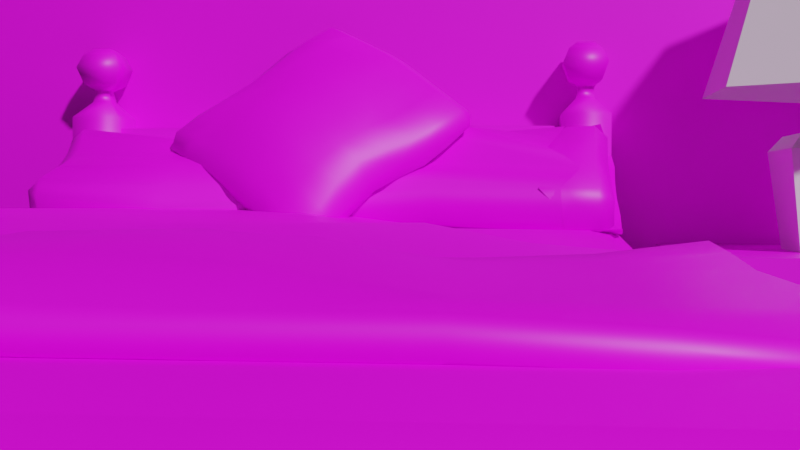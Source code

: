 # Source: MenuMap.blend  (saved by Blender 2.82.7; exported with 4.5.12 LTS)
import bpy
from mathutils import Matrix  # noqa: F401  (used for matrix-valued properties, if any)

bpy.ops.wm.read_factory_settings(use_empty=True)
scene = bpy.context.scene
scene.name = 'Scene'

# ---- collections
col_collection = bpy.data.collections.new('Collection'); scene.collection.children.link(col_collection)

# ---- images (referenced by path relative to the original .blend; pixels are not part of the script)
import os
ASSET_DIR = os.environ.get("B2B_ASSET_DIR", "")  # directory of the original .blend (textures are referenced by path, not embedded)
HERE = os.path.dirname(os.path.abspath(__file__))  # packed textures are extracted next to this script under _unpacked/

def load_image(name, relpath, width, height, colorspace="sRGB"):
    """Load a texture the original file referenced (path relative to the .blend, or extracted next to this script)."""
    p = next((c for c in (os.path.join(HERE, relpath), os.path.join(ASSET_DIR, relpath)) if relpath and os.path.exists(c)), "")
    if p:
        img = bpy.data.images.load(p, check_existing=True)
        img.name = name
    else:  # same state as the original file: an image datablock whose file is absent (Cycles renders it pink)
        img = bpy.data.images.new(name, width, height)
        img.source = "FILE"
        img.filepath = "//" + (relpath or name)
    img.colorspace_settings.name = colorspace
    return img
img_material_005_base_color = load_image('Material.005 Base Color', 'Menu map/Wall.png', 1024, 1024, 'sRGB')
img_material_002_base_color = load_image('Material.002 Base Color', 'Menu map/Bed sheets .png', 1024, 1024, 'sRGB')
img_material_003_base_color = load_image('Material.003 Base Color', '', 256, 256, 'sRGB')
img_pillow_out_base_color = load_image('Pillow Out Base Color', 'Menu map/Pillow Out Base Color.png', 1024, 1024, 'sRGB')
img_pillow_inside_base_color = load_image('Pillow Inside Base Color', 'Menu map/Pillow Inside Base Color.png', 1024, 1024, 'sRGB')
img_material_001_base_color = load_image('Material.001 Base Color', 'Menu map/Pillow small.png', 1024, 1024, 'sRGB')
img_material_004_base_color = load_image('Material.004 Base Color', 'Menu map/bed Covers.png', 1024, 1024, 'sRGB')

# ---- materials (node trees are filled in below, after node groups)
mat_material_005 = bpy.data.materials.new('Material.005')
mat_material_005.use_transparent_shadow = False
mat_material_002 = bpy.data.materials.new('Material.002')
mat_material_002.use_transparent_shadow = False
mat_material_003 = bpy.data.materials.new('Material.003')
mat_material_003.use_transparent_shadow = False
mat_pillow_out = bpy.data.materials.new('Pillow Out')
mat_pillow_out.use_transparent_shadow = False
mat_pillow_inside = bpy.data.materials.new('Pillow Inside')
mat_pillow_inside.use_transparent_shadow = False
mat_material_001 = bpy.data.materials.new('Material.001')
mat_material_001.use_transparent_shadow = False
mat_material_004 = bpy.data.materials.new('Material.004')
mat_material_004.use_transparent_shadow = False

# ---- material node trees
mat_material_005.use_nodes = True; mat_material_005.node_tree.nodes.clear()
_N = mat_material_005.node_tree.nodes; _L = mat_material_005.node_tree.links
n0 = _N.new('ShaderNodeOutputMaterial'); n0.name = 'Material Output'; n0.location = (300, 300)
n1 = _N.new('ShaderNodeBsdfPrincipled'); n1.name = 'Principled BSDF'; n1.location = (10, 300)
n1.distribution = 'GGX'
n1.subsurface_method = 'BURLEY'
n1.inputs[3].default_value = 1.45
n1.inputs[27].default_value = (0.0, 0.0, 0.0, 1.0)
n1.inputs[28].default_value = 1.0
n2 = _N.new('ShaderNodeTexImage'); n2.name = 'Image Texture'; n2.location = (-280, 275)
n2.image = img_material_005_base_color
_L.new(n1.outputs[0], n0.inputs[0])
_L.new(n2.outputs[0], n1.inputs[0])
n0.is_active_output = True
mat_material_002.use_nodes = True; mat_material_002.node_tree.nodes.clear()
_N = mat_material_002.node_tree.nodes; _L = mat_material_002.node_tree.links
n0 = _N.new('ShaderNodeOutputMaterial'); n0.name = 'Material Output'; n0.location = (300, 300)
n1 = _N.new('ShaderNodeBsdfPrincipled'); n1.name = 'Principled BSDF'; n1.location = (10, 300)
n1.distribution = 'GGX'
n1.subsurface_method = 'BURLEY'
n1.inputs[3].default_value = 1.45
n1.inputs[27].default_value = (0.0, 0.0, 0.0, 1.0)
n1.inputs[28].default_value = 1.0
n2 = _N.new('ShaderNodeTexImage'); n2.name = 'Image Texture'; n2.location = (-280, 275)
n2.image = img_material_002_base_color
_L.new(n1.outputs[0], n0.inputs[0])
_L.new(n2.outputs[0], n1.inputs[0])
n0.is_active_output = True
mat_material_003.use_nodes = True; mat_material_003.node_tree.nodes.clear()
_N = mat_material_003.node_tree.nodes; _L = mat_material_003.node_tree.links
n0 = _N.new('ShaderNodeOutputMaterial'); n0.name = 'Material Output'; n0.location = (300, 300)
n1 = _N.new('ShaderNodeBsdfPrincipled'); n1.name = 'Principled BSDF'; n1.location = (10, 300)
n1.distribution = 'GGX'
n1.subsurface_method = 'BURLEY'
n1.inputs[3].default_value = 1.45
n1.inputs[27].default_value = (0.0, 0.0, 0.0, 1.0)
n1.inputs[28].default_value = 1.0
n2 = _N.new('ShaderNodeTexImage'); n2.name = 'Image Texture'; n2.location = (-280, 275)
n2.image = img_material_003_base_color
_L.new(n1.outputs[0], n0.inputs[0])
_L.new(n2.outputs[0], n1.inputs[0])
n0.is_active_output = True
mat_pillow_out.use_nodes = True; mat_pillow_out.node_tree.nodes.clear()
_N = mat_pillow_out.node_tree.nodes; _L = mat_pillow_out.node_tree.links
n0 = _N.new('ShaderNodeOutputMaterial'); n0.name = 'Material Output'; n0.location = (300, 300)
n1 = _N.new('ShaderNodeBsdfPrincipled'); n1.name = 'Principled BSDF'; n1.location = (10, 300)
n1.distribution = 'GGX'
n1.subsurface_method = 'BURLEY'
n1.inputs[3].default_value = 1.45
n1.inputs[27].default_value = (0.0, 0.0, 0.0, 1.0)
n1.inputs[28].default_value = 1.0
n2 = _N.new('ShaderNodeTexImage'); n2.name = 'Image Texture'; n2.location = (-280, 275)
n2.image = img_pillow_out_base_color
_L.new(n1.outputs[0], n0.inputs[0])
_L.new(n2.outputs[0], n1.inputs[0])
n0.is_active_output = True
mat_pillow_inside.use_nodes = True; mat_pillow_inside.node_tree.nodes.clear()
_N = mat_pillow_inside.node_tree.nodes; _L = mat_pillow_inside.node_tree.links
n0 = _N.new('ShaderNodeOutputMaterial'); n0.name = 'Material Output'; n0.location = (300, 300)
n1 = _N.new('ShaderNodeBsdfPrincipled'); n1.name = 'Principled BSDF'; n1.location = (10, 300)
n1.distribution = 'GGX'
n1.subsurface_method = 'BURLEY'
n1.inputs[3].default_value = 1.45
n1.inputs[27].default_value = (0.0, 0.0, 0.0, 1.0)
n1.inputs[28].default_value = 1.0
n2 = _N.new('ShaderNodeTexImage'); n2.name = 'Image Texture'; n2.location = (-280, 275)
n2.image = img_pillow_inside_base_color
_L.new(n1.outputs[0], n0.inputs[0])
_L.new(n2.outputs[0], n1.inputs[0])
n0.is_active_output = True
mat_material_001.use_nodes = True; mat_material_001.node_tree.nodes.clear()
_N = mat_material_001.node_tree.nodes; _L = mat_material_001.node_tree.links
n0 = _N.new('ShaderNodeOutputMaterial'); n0.name = 'Material Output'; n0.location = (300, 300)
n1 = _N.new('ShaderNodeBsdfPrincipled'); n1.name = 'Principled BSDF'; n1.location = (10, 300)
n1.distribution = 'GGX'
n1.subsurface_method = 'BURLEY'
n1.inputs[3].default_value = 1.45
n1.inputs[27].default_value = (0.0, 0.0, 0.0, 1.0)
n1.inputs[28].default_value = 1.0
n2 = _N.new('ShaderNodeTexImage'); n2.name = 'Image Texture'; n2.location = (-280, 275)
n2.image = img_material_001_base_color
_L.new(n1.outputs[0], n0.inputs[0])
_L.new(n2.outputs[0], n1.inputs[0])
n0.is_active_output = True
mat_material_004.use_nodes = True; mat_material_004.node_tree.nodes.clear()
_N = mat_material_004.node_tree.nodes; _L = mat_material_004.node_tree.links
n0 = _N.new('ShaderNodeOutputMaterial'); n0.name = 'Material Output'; n0.location = (300, 300)
n1 = _N.new('ShaderNodeBsdfPrincipled'); n1.name = 'Principled BSDF'; n1.location = (10, 300)
n1.distribution = 'GGX'
n1.subsurface_method = 'BURLEY'
n1.inputs[3].default_value = 1.45
n1.inputs[27].default_value = (0.0, 0.0, 0.0, 1.0)
n1.inputs[28].default_value = 1.0
n2 = _N.new('ShaderNodeTexImage'); n2.name = 'Image Texture'; n2.location = (-280, 275)
n2.image = img_material_004_base_color
_L.new(n1.outputs[0], n0.inputs[0])
_L.new(n2.outputs[0], n1.inputs[0])
n0.is_active_output = True

# ---- world
world_world = bpy.data.worlds.new('World'); scene.world = world_world
world_world.use_nodes = True; world_world.node_tree.nodes.clear()
_N = world_world.node_tree.nodes; _L = world_world.node_tree.links
n0 = _N.new('ShaderNodeOutputWorld'); n0.name = 'World Output'; n0.location = (300, 300)
n1 = _N.new('ShaderNodeBackground'); n1.name = 'Background'; n1.location = (10, 300)
n1.inputs[0].default_value = (0.05088, 0.05088, 0.05088, 1.0)
_L.new(n1.outputs[0], n0.inputs[0])
n0.is_active_output = True
world_world.color = (0.05088, 0.05088, 0.05088)
world_world.use_sun_shadow = False
world_world.sun_shadow_jitter_overblur = 0.0

# ---- cameras
cam_camera_001 = bpy.data.cameras.new('Camera.001')

# ---- meshes
me_plane = bpy.data.meshes.new('Plane')
me_plane.from_pydata([(-1.0, -1.0, 0.0), (1.0, -1.0, 0.0), (-1.0, 1.0, 0.0), (1.0, 1.0, 0.0)], [], [(0, 1, 3, 2)])
_uv = me_plane.uv_layers.new(name='UVMap')
_uv.uv.foreach_set('vector', [1.49e-07, 1.0, 0.0, 1.49e-07, 1.0, 0.0, 1.0, 1.0])
me_plane.materials.append(mat_material_005)
me_plane.use_remesh_fix_poles = True
me_plane.use_remesh_preserve_attributes = False
me_plane.use_mirror_vertex_groups = False
me_plane.update()
me_cube_001 = bpy.data.meshes.new('Cube.001')
me_cube_001.from_pydata([(2.49, 9.906, -0.8972), (-2.22, 1.541, -0.8972), (-2.22, 1.541, 0.6272), (-2.22, 1.811, 0.8972), (-2.22, 9.906, 0.8972), (2.49, 1.811, -0.8972), (2.22, 1.541, -0.8972), (2.22, 1.811, 0.8972), (2.22, 1.541, 0.6272), (2.49, 1.811, 0.6272), (2.22, 9.906, 0.8972), (2.49, 9.906, 0.6272), (-2.22, 2.967, 0.8972), (-2.22, 4.124, 0.8972), (-2.22, 5.28, 0.8972), (-2.219, 6.44, 1.048), (-2.218, 7.597, 1.07), (-2.22, 8.751, 0.9408), (2.22, 8.75, 0.8972), (1.903, 7.594, 0.7001), (2.006, 6.437, 0.8287), (2.141, 5.279, 0.9127), (2.22, 4.124, 0.8972), (2.22, 2.967, 0.8972), (2.49, 2.967, 0.6272), (2.49, 4.124, 0.6272), (2.49, 5.28, 0.6272), (2.49, 6.437, 0.6272), (2.342, 7.593, 0.261), (2.49, 8.75, 0.6272), (2.49, 2.967, -0.8972), (2.49, 4.124, -0.8972), (2.49, 5.28, -0.8972), (2.49, 6.437, -0.8972), (2.49, 7.593, -0.8972), (2.49, 8.75, -0.8972), (1.11, 1.811, 0.8972), (0.0, 1.811, 0.8972), (-1.11, 1.811, 0.8972), (-1.11, 1.541, 0.6272), (0.0, 1.541, 0.6272), (1.11, 1.541, 0.6272), (-1.11, 1.541, -0.8972), (0.0, 1.541, -0.8972), (1.11, 1.541, -0.8972), (1.11, 9.906, 0.8972), (0.0, 9.906, 0.8972), (-1.11, 9.906, 0.8972), (-1.11, 8.753, 1.058), (-0.002028, 8.753, 1.054), (1.11, 8.75, 0.9027), (-1.123, 7.597, 1.021), (-0.04127, 7.597, 0.9995), (1.003, 7.596, 0.9495), (-1.122, 6.442, 1.028), (-0.04168, 6.439, 0.9961), (1.02, 6.44, 1.013), (-1.114, 5.281, 0.9578), (-0.02281, 5.279, 1.037), (1.06, 5.28, 0.9976), (-1.111, 4.124, 0.8784), (-0.007491, 4.122, 0.9878), (1.098, 4.122, 0.972), (-1.11, 2.967, 0.8972), (0.0, 2.967, 0.8972), (1.11, 2.967, 0.8972)], [], [(42, 39, 2, 1), (63, 12, 3, 38), (30, 24, 9, 5), (7, 8, 9), (23, 7, 9, 24), (8, 6, 5, 9), (38, 3, 2, 39), (10, 18, 29, 11), (18, 19, 28, 29), (19, 20, 27, 28), (20, 21, 26, 27), (21, 22, 25, 26), (22, 23, 24, 25), (0, 11, 29, 35), (35, 29, 28, 34), (34, 28, 27, 33), (33, 27, 26, 32), (32, 26, 25, 31), (31, 25, 24, 30), (47, 4, 17, 48), (48, 17, 16, 51), (51, 16, 15, 54), (54, 15, 14, 57), (57, 14, 13, 60), (60, 13, 12, 63), (22, 62, 65, 23), (62, 61, 64, 65), (61, 60, 63, 64), (21, 59, 62, 22), (59, 58, 61, 62), (58, 57, 60, 61), (20, 56, 59, 21), (56, 55, 58, 59), (55, 54, 57, 58), (19, 53, 56, 20), (53, 52, 55, 56), (52, 51, 54, 55), (18, 50, 53, 19), (50, 49, 52, 53), (49, 48, 51, 52), (10, 45, 50, 18), (45, 46, 49, 50), (46, 47, 48, 49), (7, 36, 41, 8), (36, 37, 40, 41), (37, 38, 39, 40), (23, 65, 36, 7), (65, 64, 37, 36), (64, 63, 38, 37), (6, 8, 41, 44), (44, 41, 40, 43), (43, 40, 39, 42)])
me_cube_001.polygons.foreach_set('use_smooth', [True] * 52)
_uv = me_cube_001.uv_layers.new(name='UVMap')
_uv.uv.foreach_set('vector', [0.746, 0.4303, 0.9282, 0.4303, 0.9282, 0.563, 0.746, 0.563, 0.1329, 0.1705, 0.0002569, 0.1705, 0.0002569, 0.03228, 0.1329, 0.03228, 0.746, 0.1382, 0.5638, 0.1382, 0.5638, 7.125e-08, 0.746, 0.0, 0.5308, 0.03228, 0.5315, 0.0, 0.5638, 0.03228, 0.5308, 0.1705, 0.5308, 0.03228, 0.5638, 0.03228, 0.5638, 0.1705, 0.9282, 0.03228, 0.746, 0.03228, 0.746, 0.0, 0.9282, 0.0, 0.9605, 0.4303, 0.9605, 0.563, 0.9282, 0.563, 0.9282, 0.4303, 0.5308, 1.0, 0.5308, 0.8618, 0.5638, 0.8617, 0.5638, 1.0, 0.5308, 0.8618, 0.4935, 0.7236, 0.547, 0.7235, 0.5638, 0.8617, 0.4935, 0.7236, 0.5055, 0.5853, 0.5638, 0.5853, 0.547, 0.7235, 0.5055, 0.5853, 0.5213, 0.4469, 0.5638, 0.447, 0.5638, 0.5853, 0.5213, 0.4469, 0.5308, 0.3088, 0.5638, 0.3088, 0.5638, 0.447, 0.5308, 0.3088, 0.5308, 0.1705, 0.5638, 0.1705, 0.5638, 0.3088, 0.746, 0.9677, 0.5638, 0.9677, 0.5638, 0.8295, 0.746, 0.8295, 0.746, 0.8295, 0.5638, 0.8295, 0.6073, 0.6912, 0.746, 0.6912, 0.746, 0.6912, 0.6073, 0.6912, 0.5638, 0.553, 0.746, 0.553, 0.746, 0.553, 0.5638, 0.553, 0.5638, 0.4147, 0.746, 0.4147, 0.746, 0.4147, 0.5638, 0.4147, 0.5638, 0.2765, 0.746, 0.2765, 0.746, 0.2765, 0.5638, 0.2765, 0.5638, 0.1382, 0.746, 0.1382, 0.1329, 1.0, 0.0002571, 1.0, 0.000166, 0.8619, 0.1325, 0.8622, 0.1325, 0.8622, 0.000166, 0.8619, 3.181e-05, 0.724, 0.1311, 0.724, 0.1311, 0.724, 3.181e-05, 0.724, 0.0, 0.5856, 0.1311, 0.5859, 0.1311, 0.5859, 0.0, 0.5856, 0.000257, 0.447, 0.1322, 0.4471, 0.1322, 0.4471, 0.000257, 0.447, 0.000257, 0.3088, 0.1328, 0.3088, 0.1328, 0.3088, 0.000257, 0.3088, 0.0002569, 0.1705, 0.1329, 0.1705, 0.5308, 0.3088, 0.3966, 0.3086, 0.3982, 0.1705, 0.5308, 0.1705, 0.3966, 0.3086, 0.2644, 0.3085, 0.2655, 0.1705, 0.3982, 0.1705, 0.2644, 0.3085, 0.1328, 0.3088, 0.1329, 0.1705, 0.2655, 0.1705, 0.5213, 0.4469, 0.3919, 0.447, 0.3966, 0.3086, 0.5308, 0.3088, 0.3919, 0.447, 0.2624, 0.4469, 0.2644, 0.3085, 0.3966, 0.3086, 0.2624, 0.4469, 0.1322, 0.4471, 0.1328, 0.3088, 0.2644, 0.3085, 0.5055, 0.5853, 0.3871, 0.5856, 0.3919, 0.447, 0.5213, 0.4469, 0.3871, 0.5856, 0.2603, 0.5856, 0.2624, 0.4469, 0.3919, 0.447, 0.2603, 0.5856, 0.1311, 0.5859, 0.1322, 0.4471, 0.2624, 0.4469, 0.4935, 0.7236, 0.3852, 0.7238, 0.3871, 0.5856, 0.5055, 0.5853, 0.3852, 0.7238, 0.2603, 0.7239, 0.2603, 0.5856, 0.3871, 0.5856, 0.2603, 0.7239, 0.1311, 0.724, 0.1311, 0.5859, 0.2603, 0.5856, 0.5308, 0.8618, 0.3981, 0.8618, 0.3852, 0.7238, 0.4935, 0.7236, 0.3981, 0.8618, 0.2649, 0.8622, 0.2603, 0.7239, 0.3852, 0.7238, 0.2649, 0.8622, 0.1325, 0.8622, 0.1311, 0.724, 0.2603, 0.7239, 0.5308, 1.0, 0.3982, 1.0, 0.3981, 0.8618, 0.5308, 0.8618, 0.3982, 1.0, 0.2655, 1.0, 0.2649, 0.8622, 0.3981, 0.8618, 0.2655, 1.0, 0.1329, 1.0, 0.1325, 0.8622, 0.2649, 0.8622, 0.9605, 0.03228, 0.9605, 0.1649, 0.9282, 0.1649, 0.9282, 0.03228, 0.9605, 0.1649, 0.9605, 0.2976, 0.9282, 0.2976, 0.9282, 0.1649, 0.9605, 0.2976, 0.9605, 0.4303, 0.9282, 0.4303, 0.9282, 0.2976, 0.5308, 0.1705, 0.3982, 0.1705, 0.3982, 0.03228, 0.5308, 0.03228, 0.3982, 0.1705, 0.2655, 0.1705, 0.2655, 0.03228, 0.3982, 0.03228, 0.2655, 0.1705, 0.1329, 0.1705, 0.1329, 0.03228, 0.2655, 0.03228, 0.746, 0.03228, 0.9282, 0.03228, 0.9282, 0.1649, 0.746, 0.1649, 0.746, 0.1649, 0.9282, 0.1649, 0.9282, 0.2976, 0.746, 0.2976, 0.746, 0.2976, 0.9282, 0.2976, 0.9282, 0.4303, 0.746, 0.4303])
me_cube_001.materials.append(mat_material_002)
me_cube_001.use_remesh_fix_poles = True
me_cube_001.use_remesh_preserve_attributes = False
me_cube_001.use_mirror_vertex_groups = False
me_cube_001.update()
me_cube_002 = bpy.data.meshes.new('Cube.002')
me_cube_002.from_pydata([(-1.868, -0.1724, -0.4402), (-1.868, -0.1724, 0.4402), (-1.868, 0.1724, 0.4402), (1.868, -0.1724, -0.4402), (1.868, -0.1724, 0.4402), (1.868, 0.1724, 0.4402)], [], [(3, 4, 1, 0), (5, 2, 1, 4)])
me_cube_002.polygons.foreach_set('use_smooth', [True] * 2)
_uv = me_cube_002.uv_layers.new(name='UVMap')
_uv.uv.foreach_set('vector', [0.0, 0.0, 0.2356, 0.0, 0.2356, 1.0, 1.595e-07, 1.0, 0.3279, 0.0, 0.3279, 1.0, 0.2356, 1.0, 0.2356, 0.0])
me_cube_002.materials.append(mat_material_003)
me_cube_002.use_remesh_fix_poles = True
me_cube_002.use_remesh_preserve_attributes = False
me_cube_002.use_mirror_vertex_groups = False
me_cube_002.update()
me_cube_003 = bpy.data.meshes.new('Cube.003')
me_cube_003.from_pydata([(-0.1986, -0.2313, -0.5352), (-0.07336, -0.08217, 0.6722), (-0.1986, 0.2313, -0.5352), (-0.1986, 0.2313, 0.5352), (0.1986, -0.2313, -0.5352), (0.07336, -0.08217, 0.6722), (0.1986, 0.2313, -0.5352), (0.1986, 0.2313, 0.5352), (-0.1986, -0.2313, 0.5352), (0.07336, 0.08217, 0.6722), (-0.07336, 0.08217, 0.6722), (0.1986, -0.2313, 0.5352), (-0.1332, 0.1363, 0.8204), (0.1332, 0.1363, 0.8204), (-0.1332, -0.1363, 0.8204), (0.1332, -0.1363, 0.8204), (-0.0547, 0.05583, 0.769), (0.0547, 0.05583, 0.769), (0.0547, -0.05582, 0.769), (-0.0547, -0.05582, 0.769), (-0.1809, 0.1851, 0.9602), (0.1809, 0.1851, 0.9602), (-0.1809, -0.1851, 0.9602), (0.1809, -0.1851, 0.9602), (-0.1364, 0.1395, 1.07), (0.1364, 0.1395, 1.07), (-0.1364, -0.1395, 1.07), (0.1364, -0.1395, 1.07), (-0.07012, 0.07174, 1.125), (0.07012, 0.07174, 1.125), (-0.07012, -0.07174, 1.125), (0.07012, -0.07174, 1.125)], [], [(0, 8, 3, 2), (6, 7, 11, 4), (4, 11, 8, 0), (17, 16, 12, 13), (1, 10, 3, 8), (10, 9, 7, 3), (9, 5, 11, 7), (5, 1, 8, 11), (15, 13, 21, 23), (18, 17, 13, 15), (16, 19, 14, 12), (19, 18, 15, 14), (1, 5, 18, 19), (10, 1, 19, 16), (5, 9, 17, 18), (9, 10, 16, 17), (23, 21, 25, 27), (13, 12, 20, 21), (14, 15, 23, 22), (12, 14, 22, 20), (27, 25, 29, 31), (21, 20, 24, 25), (22, 23, 27, 26), (20, 22, 26, 24), (29, 28, 30, 31), (25, 24, 28, 29), (26, 27, 31, 30), (24, 26, 30, 28)])
me_cube_003.polygons.foreach_set('use_smooth', [True] * 28)
_uv = me_cube_003.uv_layers.new(name='UVMap')
_uv.uv.foreach_set('vector', [0.1924, 0.5451, 0.1924, 0.1008, 0.3848, 0.1008, 0.3848, 0.5451, 0.5772, 0.5451, 0.5772, 0.1008, 0.7695, 0.1008, 0.7695, 0.5451, 0.7695, 0.9804, 0.7695, 0.6116, 0.9348, 0.6116, 0.9348, 0.9804, 0.7513, 0.5976, 0.7513, 0.6431, 0.7201, 0.6757, 0.7201, 0.565, 0.2544, 0.04066, 0.3227, 0.04066, 0.3848, 0.1008, 0.1924, 0.1008, 0.3256, 0.6583, 0.3256, 0.5972, 0.4092, 0.5451, 0.4092, 0.7104, 0.6392, 0.04066, 0.7075, 0.04066, 0.7695, 0.1008, 0.5772, 0.1008, 0.8216, 0.5297, 0.8827, 0.5297, 0.9348, 0.6116, 0.7695, 0.6116, 0.1279, 0.8292, 0.1279, 0.7159, 0.1847, 0.6956, 0.1847, 0.8495, 0.08812, 0.6431, 0.1272, 0.6431, 0.1439, 0.6757, 0.04842, 0.6757, 0.1272, 0.5976, 0.08812, 0.5976, 0.04842, 0.565, 0.1439, 0.565, 0.08812, 0.5976, 0.08812, 0.6431, 0.04842, 0.6757, 0.04842, 0.565, 0.8827, 0.5297, 0.8216, 0.5297, 0.8294, 0.4902, 0.8749, 0.4902, 0.3227, 0.04066, 0.2544, 0.04066, 0.2654, 0.0, 0.3118, 0.0, 0.7075, 0.04066, 0.6392, 0.04066, 0.6501, 0.0, 0.6966, 0.0, 0.3256, 0.5972, 0.3256, 0.6583, 0.2878, 0.6505, 0.2878, 0.605, 0.1847, 0.8495, 0.1847, 0.6956, 0.2314, 0.7145, 0.2314, 0.8306, 0.7201, 0.565, 0.7201, 0.6757, 0.6585, 0.6956, 0.6585, 0.5451, 0.04842, 0.565, 0.04842, 0.6757, 0.0, 0.6956, 0.0, 0.5451, 0.5305, 0.6788, 0.5305, 0.5654, 0.5873, 0.5451, 0.5873, 0.6991, 0.2314, 0.8306, 0.2314, 0.7145, 0.2559, 0.7427, 0.2559, 0.8024, 0.4092, 0.7104, 0.4092, 0.8608, 0.3622, 0.8423, 0.3622, 0.7289, 0.7415, 0.8461, 0.7415, 0.9965, 0.6932, 0.978, 0.6932, 0.8646, 0.5873, 0.6991, 0.5873, 0.5451, 0.634, 0.5641, 0.634, 0.6801, 0.3265, 0.7564, 0.3265, 0.8148, 0.2878, 0.8148, 0.2878, 0.7564, 0.3622, 0.7289, 0.3622, 0.8423, 0.3265, 0.8148, 0.3265, 0.7564, 0.6932, 0.8646, 0.6932, 0.978, 0.6585, 0.9504, 0.6585, 0.8921, 0.634, 0.6801, 0.634, 0.5641, 0.6585, 0.5923, 0.6585, 0.6519])
me_cube_003.materials.append(mat_material_003)
me_cube_003.use_remesh_fix_poles = True
me_cube_003.use_remesh_preserve_attributes = False
me_cube_003.use_mirror_vertex_groups = False
me_cube_003.update()
me_cube_004 = bpy.data.meshes.new('Cube.004')
me_cube_004.from_pydata([(-0.1986, -0.2313, -0.5352), (-0.07336, -0.08217, 0.6722), (-0.1986, 0.2313, -0.5352), (-0.1986, 0.2313, 0.5352), (0.1986, -0.2313, -0.5352), (0.07336, -0.08217, 0.6722), (0.1986, 0.2313, -0.5352), (0.1986, 0.2313, 0.5352), (-0.1986, -0.2313, 0.5352), (0.07336, 0.08217, 0.6722), (-0.07336, 0.08217, 0.6722), (0.1986, -0.2313, 0.5352), (-0.1332, 0.1363, 0.8204), (0.1332, 0.1363, 0.8204), (-0.1332, -0.1363, 0.8204), (0.1332, -0.1363, 0.8204), (-0.0547, 0.05583, 0.769), (0.0547, 0.05583, 0.769), (0.0547, -0.05582, 0.769), (-0.0547, -0.05582, 0.769), (-0.1809, 0.1851, 0.9602), (0.1809, 0.1851, 0.9602), (-0.1809, -0.1851, 0.9602), (0.1809, -0.1851, 0.9602), (-0.1364, 0.1395, 1.07), (0.1364, 0.1395, 1.07), (-0.1364, -0.1395, 1.07), (0.1364, -0.1395, 1.07), (-0.07012, 0.07174, 1.125), (0.07012, 0.07174, 1.125), (-0.07012, -0.07174, 1.125), (0.07012, -0.07174, 1.125)], [], [(0, 8, 3, 2), (6, 7, 11, 4), (4, 11, 8, 0), (17, 16, 12, 13), (1, 10, 3, 8), (10, 9, 7, 3), (9, 5, 11, 7), (5, 1, 8, 11), (15, 13, 21, 23), (18, 17, 13, 15), (16, 19, 14, 12), (19, 18, 15, 14), (1, 5, 18, 19), (10, 1, 19, 16), (5, 9, 17, 18), (9, 10, 16, 17), (23, 21, 25, 27), (13, 12, 20, 21), (14, 15, 23, 22), (12, 14, 22, 20), (27, 25, 29, 31), (21, 20, 24, 25), (22, 23, 27, 26), (20, 22, 26, 24), (29, 28, 30, 31), (25, 24, 28, 29), (26, 27, 31, 30), (24, 26, 30, 28)])
me_cube_004.polygons.foreach_set('use_smooth', [True] * 28)
_uv = me_cube_004.uv_layers.new(name='UVMap')
_uv.uv.foreach_set('vector', [7.437e-08, 0.5451, 0.0, 0.1008, 0.1924, 0.1008, 0.1924, 0.5451, 0.3848, 0.5451, 0.3848, 0.1008, 0.5772, 0.1008, 0.5772, 0.5451, 0.7695, 0.4902, 0.7695, 0.1214, 0.9348, 0.1214, 0.9348, 0.4902, 0.7513, 0.7481, 0.7513, 0.7936, 0.7201, 0.8262, 0.7201, 0.7154, 0.06202, 0.04066, 0.1304, 0.04066, 0.1924, 0.1008, 0.0, 0.1008, 0.4469, 0.6583, 0.4469, 0.5972, 0.5305, 0.5451, 0.5305, 0.7104, 0.4468, 0.04066, 0.5151, 0.04066, 0.5772, 0.1008, 0.3848, 0.1008, 0.8216, 0.03948, 0.8827, 0.03948, 0.9348, 0.1214, 0.7695, 0.1214, 0.0, 0.8292, 0.0, 0.7159, 0.05678, 0.6956, 0.05678, 0.8495, 0.232, 0.6431, 0.2712, 0.6431, 0.2878, 0.6757, 0.1923, 0.6757, 0.2712, 0.5976, 0.232, 0.5976, 0.1923, 0.565, 0.2878, 0.565, 0.232, 0.5976, 0.232, 0.6431, 0.1923, 0.6757, 0.1923, 0.565, 0.8827, 0.03948, 0.8216, 0.03948, 0.8294, 0.0, 0.8749, 0.0, 0.1304, 0.04066, 0.06202, 0.04066, 0.07297, 0.0, 0.1194, 0.0, 0.5151, 0.04066, 0.4468, 0.04066, 0.4577, 0.0, 0.5042, 0.0, 0.4469, 0.5972, 0.4469, 0.6583, 0.4092, 0.6505, 0.4092, 0.605, 0.05678, 0.8495, 0.05678, 0.6956, 0.1035, 0.7145, 0.1035, 0.8306, 0.7201, 0.7154, 0.7201, 0.8262, 0.6585, 0.8461, 0.6585, 0.6956, 0.1923, 0.565, 0.1923, 0.6757, 0.1439, 0.6956, 0.1439, 0.5451, 0.5305, 0.8327, 0.5305, 0.7194, 0.5873, 0.6991, 0.5873, 0.853, 0.1035, 0.8306, 0.1035, 0.7145, 0.1279, 0.7427, 0.1279, 0.8024, 0.5305, 0.7104, 0.5305, 0.8608, 0.4835, 0.8423, 0.4835, 0.7289, 0.08308, 0.8495, 0.08308, 1.0, 0.03469, 0.9815, 0.03469, 0.868, 0.5873, 0.853, 0.5873, 0.6991, 0.634, 0.718, 0.634, 0.8341, 0.4479, 0.7564, 0.4479, 0.8148, 0.4092, 0.8148, 0.4092, 0.7564, 0.4835, 0.7289, 0.4835, 0.8423, 0.4479, 0.8148, 0.4479, 0.7564, 0.03469, 0.868, 0.03469, 0.9815, 0.0, 0.9539, 0.0, 0.8956, 0.634, 0.8341, 0.634, 0.718, 0.6585, 0.7462, 0.6585, 0.8059])
me_cube_004.materials.append(mat_material_003)
me_cube_004.use_remesh_fix_poles = True
me_cube_004.use_remesh_preserve_attributes = False
me_cube_004.use_mirror_vertex_groups = False
me_cube_004.update()
me_cube_005 = bpy.data.meshes.new('Cube.005')
me_cube_005.from_pydata([(-2.075, -0.1523, -0.5232), (-2.057, -0.2547, -0.4176), (-2.178, -0.1489, -0.4281), (-2.037, -0.2198, 0.4792), (-2.065, -0.1184, 0.5859), (-2.159, -0.1182, 0.4831), (-2.096, 0.07197, -0.5462), (-2.202, 0.07434, -0.4493), (-2.109, 0.1808, -0.4591), (-2.09, 0.09764, 0.5939), (-2.1, 0.2006, 0.4954), (-2.189, 0.09734, 0.4914), (1.846, 0.09847, -0.6116), (1.865, 0.2034, -0.5117), (1.893, 0.1065, 0.6159), (1.893, 0.2081, 0.5142), (1.831, -0.117, -0.6103), (1.824, -0.2224, -0.4969), (1.893, -0.1056, 0.6118), (1.886, -0.206, 0.5006), (-1.951, -0.2167, 0.007227), (-2.101, -0.1175, 0.005887), (-2.1, 0.199, 0.00315), (-2.177, 0.09542, 0.00399), (1.891, 0.2077, 0.0002971), (1.982, -0.2099, -0.1865), (2.263, 0.06303, -0.6144), (2.272, 0.1661, -0.5134), (2.246, 0.03398, 0.5997), (2.285, 0.1235, 0.4374), (2.173, -0.165, 0.6251), (2.272, 0.1661, 0.001127), (-1.971, -0.2099, 0.2234), (-2.179, 0.09976, 0.2349), (-2.115, -0.1111, 0.2269), (-2.097, 0.2019, 0.2389), (1.891, 0.2078, 0.2574), (1.744, -0.208, 0.1383), (2.273, 0.1437, 0.2201), (2.087, -0.1124, -0.6016), (2.207, -0.1091, -0.5033), (2.097, -0.2108, -0.5024), (2.131, -0.1051, 0.606), (2.119, -0.2071, 0.5075), (2.223, -0.1065, 0.5071), (2.099, 0.09888, -0.6026), (2.114, 0.2015, -0.504), (2.214, 0.1016, -0.504), (2.133, 0.1047, 0.6057), (2.231, 0.1044, 0.5059), (2.133, 0.2047, 0.5057), (1.808, 0.09701, -0.6016), (1.826, 0.2002, -0.5033), (1.853, 0.1047, 0.6056), (1.853, 0.2047, 0.5057), (1.793, -0.1148, -0.6003), (1.666, -0.2097, -0.503), (1.851, -0.1011, 0.5892), (1.679, -0.1739, 0.3657), (-2.126, -0.1514, -0.4739), (-2.067, -0.2046, -0.4684), (-2.116, -0.2025, -0.4215), (-2.096, -0.1691, 0.4806), (-2.052, -0.1697, 0.5322), (-2.111, -0.1186, 0.534), (-2.102, 0.126, -0.5018), (-2.148, 0.07255, -0.4966), (-2.154, 0.1271, -0.4532), (-2.138, 0.09733, 0.5422), (-2.094, 0.149, 0.5443), (-2.144, 0.1488, 0.4931), (-2.083, -0.0414, -0.5323), (-2.189, -0.03863, -0.4362), (-1.999, -0.215, 0.348), (-2.13, -0.1358, -0.2004), (-2.075, -0.01071, 0.5891), (-2.173, -0.01096, 0.4866), (-2.109, 0.1874, -0.2188), (-2.184, 0.09748, 0.3619), (-0.1003, 0.09669, -0.6309), (-0.0941, 0.2223, 0.469), (-0.1341, -0.1561, -0.3575), (0.03204, -0.05135, 0.4733), (-0.1107, 0.2053, -0.5503), (-0.06488, 0.13, 0.5503), (-0.1181, -0.09754, -0.5299), (0.09329, -0.1327, 0.3156), (1.834, -0.01011, -0.6105), (1.89, -0.1556, 0.5558), (1.825, -0.1701, -0.5533), (1.893, 0.1573, 0.565), (1.855, 0.1508, -0.5616), (1.887, 0.2071, -0.2566), (1.893, 7.219e-05, 0.6156), (1.909, -0.215, -0.3426), (-1.99, -0.2379, -0.194), (-2.103, -0.1119, 0.1124), (-2.099, 0.2022, 0.1173), (-2.192, 0.08197, -0.2129), (1.89, 0.2075, 0.129), (1.859, -0.2143, -0.004329), (-2.137, 0.147, 0.003726), (-2.021, -0.1671, 0.006666), (-2.134, -0.01145, 0.005251), (-0.02002, -0.2051, -0.1129), (2.266, 0.07873, 0.5186), (2.267, 0.1145, -0.5639), (2.28, 0.1675, -0.2571), (2.209, -0.06555, 0.6125), (2.271, 0.1546, 0.1108), (2.061, 0.1835, -0.5119), (2.078, 0.1862, 0.00123), (2.09, 0.1659, 0.4758), (2.07, 0.07023, 0.6078), (2.032, -0.1358, 0.6206), (2.045, 0.07905, -0.6121), (-1.954, -0.2106, 0.1112), (-2.177, 0.09952, 0.1156), (-2.134, -0.1151, 0.3526), (-2.098, 0.2004, 0.3661), (1.893, 0.2081, 0.3857), (1.808, -0.2039, 0.3018), (2.278, 0.1335, 0.3288), (2.078, 0.175, 0.2393), (-2.137, 0.1508, 0.2366), (-2.039, -0.1604, 0.2247), (-2.143, -0.005773, 0.2301), (-0.07782, -0.1676, 0.05532), (2.09, -0.1619, -0.5519), (2.146, -0.1109, -0.5524), (2.151, -0.1602, -0.5028), (2.177, -0.1058, 0.5565), (2.126, -0.156, 0.5567), (2.17, -0.157, 0.5074), (2.156, 0.1001, -0.5533), (2.106, 0.1501, -0.5532), (2.163, 0.1513, -0.5039), (2.133, 0.1547, 0.5557), (2.183, 0.1046, 0.5558), (2.182, 0.1546, 0.5058), (1.965, 0.2, -0.5032), (1.993, 0.1047, 0.6057), (2.216, 0.1016, 0.002333), (2.125, 0.2033, 0.001024), (2.089, -0.007416, -0.6018), (2.208, -0.004223, -0.5035), (2.132, -0.00013, 0.6058), (2.227, -0.001098, 0.5065), (2.085, -0.2133, 0.006454), (2.193, -0.1119, 0.005395), (1.931, -0.1152, -0.6001), (1.906, -0.204, 0.4974), (1.946, 0.09673, -0.6015), (1.993, 0.2047, 0.5057), (1.864, -0.2132, -0.5011), (1.992, -0.1049, 0.6059), (1.796, -0.009672, -0.6006), (1.766, -0.139, 0.4843), (1.727, -0.1627, -0.5515), (1.853, 0.1547, 0.5557), (1.816, 0.1484, -0.5524), (1.852, 0.2045, 0.0001642), (1.852, 0.001525, 0.5988), (1.689, -0.2044, -0.005219), (1.882, -0.2105, 0.004317), (1.993, -3.889e-05, 0.6057), (1.955, 0.1482, -0.5522), (1.949, -0.1553, 0.5558), (1.934, -0.01003, -0.6004), (1.895, -0.1647, -0.5504), (2.137, -0.1629, 0.006161), (2.18, -0.0005562, 0.5561), (2.148, -0.005941, -0.5525), (2.17, 0.1524, 0.001711), (1.993, 0.1547, 0.5557), (1.987, 0.2037, 0.0007432), (2.203, -0.005429, 0.004053), (-0.0713, -0.1877, -0.03814), (-2.135, -0.006456, 0.1137), (-2.024, -0.1612, 0.1116), (-2.14, 0.1488, 0.3637), (2.076, 0.1802, 0.1205), (2.052, 0.1311, -0.5619), (2.051, -0.03279, 0.6142), (2.084, 0.1704, 0.3575), (2.08, 0.1181, 0.5418), (2.082, 0.187, -0.2566), (-0.03322, -0.2279, -0.2209), (-2.156, -0.02782, -0.2052), (-2.055, -0.1871, -0.1964), (-2.136, 0.1508, 0.1163), (-0.0772, 0.1769, 0.5076), (-0.1375, -0.1085, -0.4275), (-0.1014, -0.01711, -0.5919), (0.07041, -0.08958, 0.389), (-0.1027, 0.1508, -0.5923), (-2.149, 0.1343, -0.2152), (-2.123, -0.01108, 0.5374), (-2.063, -0.165, 0.3497), (-2.135, -0.04073, -0.4828), (-2.156, -0.009158, 0.3565), (-0.01048, 0.04132, 0.5067), (0.03741, -0.1406, 0.1626), (0.9021, 0.1852, -0.4423), (0.9149, 0.118, 0.5855), (0.878, -0.1262, -0.4701), (0.9965, -0.1753, 0.4112), (0.9023, 0.07419, -0.5084), (0.9003, 0.215, 0.494), (0.8576, -0.2008, -0.365), (0.9627, -0.07858, 0.5437), (1.009, -0.2322, -0.1317), (1.061, -0.3852, 0.1977), (1.055, -0.3418, 0.05161), (0.9441, -0.2267, -0.2547), (0.9087, 0.1669, 0.5387), (0.8616, -0.155, -0.4073), (0.893, -0.03643, -0.4848), (0.9805, -0.1226, 0.4728), (0.904, 0.1289, -0.4731), (0.9419, 0.02051, 0.5629), (1.091, -0.3184, 0.3063), (-1.14, 0.1159, -0.6809), (-1.104, 0.2145, 0.4528), (-1.117, -0.191, -0.4279), (-1.03, -0.07938, 0.4766), (-0.9921, -0.2241, -0.05671), (-1.034, -0.1849, 0.1017), (-1.142, 0.217, -0.575), (-1.086, 0.1176, 0.5358), (-1.133, -0.09836, -0.6001), (-0.9862, -0.1702, 0.339), (-1.02, -0.2036, 0.01473), (-1.019, -0.2501, -0.1986), (-1.094, 0.1664, 0.4924), (-1.132, -0.1349, -0.5077), (-1.136, 0.002962, -0.6539), (-1.005, -0.1237, 0.4031), (-1.141, 0.1671, -0.6315), (-1.054, 0.02013, 0.5015), (-0.9936, -0.1725, 0.2042)], [], [(240, 231, 3, 73), (239, 75, 4, 225), (200, 76, 11, 78), (0, 60, 59), (3, 63, 62), (6, 66, 65), (9, 69, 68), (199, 59, 2, 72), (198, 62, 5, 118), (197, 68, 11, 76), (196, 67, 7, 98), (238, 65, 8, 228), (237, 63, 3, 231), (217, 87, 16, 205), (216, 89, 17, 209), (215, 90, 15, 208), (190, 101, 23, 117), (189, 102, 21, 74), (188, 103, 23, 98), (233, 226, 20, 95), (186, 111, 31, 107), (185, 113, 28, 105), (184, 112, 29, 122), (183, 114, 30, 108), (182, 110, 27, 106), (181, 123, 38, 109), (180, 124, 33, 78), (179, 125, 34, 96), (178, 126, 33, 117), (232, 227, 32, 116), (176, 147, 44, 149), (175, 153, 50, 143), (39, 129, 128), (42, 132, 131), (45, 135, 134), (48, 138, 137), (174, 137, 50, 153), (173, 136, 46, 143), (172, 134, 47, 145), (171, 131, 44, 147), (170, 130, 40, 149), (169, 128, 41, 154), (168, 144, 39, 150), (167, 157, 58, 151), (166, 160, 52, 140), (165, 162, 57, 155), (164, 151, 58, 163), (154, 164, 163, 56), (41, 148, 164, 154), (148, 43, 151, 164), (146, 165, 155, 42), (48, 141, 165, 146), (141, 53, 162, 165), (135, 166, 140, 46), (45, 152, 166, 135), (152, 51, 160, 166), (132, 167, 151, 43), (42, 155, 167, 132), (155, 57, 157, 167), (156, 168, 150, 55), (51, 152, 168, 156), (152, 45, 144, 168), (158, 169, 154, 56), (55, 150, 169, 158), (150, 39, 128, 169), (133, 170, 149, 44), (43, 148, 170, 133), (148, 41, 130, 170), (138, 171, 147, 49), (48, 146, 171, 138), (146, 42, 131, 171), (129, 172, 145, 40), (39, 144, 172, 129), (144, 45, 134, 172), (139, 173, 143, 50), (49, 142, 173, 139), (142, 47, 136, 173), (159, 174, 153, 54), (53, 141, 174, 159), (141, 48, 137, 174), (137, 139, 50), (137, 138, 139), (138, 49, 139), (134, 136, 47), (134, 135, 136), (135, 46, 136), (131, 133, 44), (131, 132, 133), (132, 43, 133), (128, 130, 41), (128, 129, 130), (129, 40, 130), (140, 175, 143, 46), (52, 161, 175, 140), (161, 54, 153, 175), (145, 176, 149, 40), (47, 142, 176, 145), (142, 49, 147, 176), (226, 232, 116, 20), (211, 213, 177, 104), (213, 212, 127, 177), (103, 178, 117, 23), (21, 96, 178, 103), (96, 34, 126, 178), (102, 179, 96, 21), (20, 116, 179, 102), (116, 32, 125, 179), (70, 180, 78, 11), (10, 119, 180, 70), (119, 35, 124, 180), (111, 181, 109, 31), (24, 99, 181, 111), (99, 36, 123, 181), (115, 182, 106, 26), (12, 91, 182, 115), (91, 13, 110, 182), (113, 183, 108, 28), (14, 93, 183, 113), (93, 18, 114, 183), (123, 184, 122, 38), (36, 120, 184, 123), (120, 15, 112, 184), (112, 185, 105, 29), (15, 90, 185, 112), (90, 14, 113, 185), (110, 186, 107, 27), (13, 92, 186, 110), (92, 24, 111, 186), (224, 233, 95, 1), (209, 214, 187, 81), (214, 211, 104, 187), (72, 188, 98, 7), (2, 74, 188, 72), (74, 21, 103, 188), (61, 189, 74, 2), (1, 95, 189, 61), (95, 20, 102, 189), (124, 190, 117, 33), (35, 97, 190, 124), (97, 22, 101, 190), (234, 191, 80, 223), (229, 84, 191, 234), (204, 14, 90, 215), (235, 192, 81, 224), (230, 85, 192, 235), (205, 16, 89, 216), (236, 193, 85, 230), (222, 79, 193, 236), (207, 12, 87, 217), (218, 194, 86, 206), (210, 82, 194, 218), (225, 4, 63, 237), (219, 195, 83, 203), (207, 79, 195, 219), (222, 6, 65, 238), (101, 196, 98, 23), (22, 77, 196, 101), (77, 8, 67, 196), (64, 197, 76, 5), (4, 75, 197, 64), (75, 9, 68, 197), (125, 198, 118, 34), (32, 73, 198, 125), (73, 3, 62, 198), (66, 199, 72, 7), (6, 71, 199, 66), (71, 0, 59, 199), (68, 70, 11), (68, 69, 70), (69, 10, 70), (65, 67, 8), (65, 66, 67), (66, 7, 67), (62, 64, 5), (62, 63, 64), (63, 4, 64), (59, 61, 2), (59, 60, 61), (60, 1, 61), (126, 200, 78, 33), (34, 118, 200, 126), (118, 5, 76, 200), (220, 201, 82, 210), (204, 84, 201, 220), (229, 9, 75, 239), (227, 240, 73, 32), (212, 221, 202, 127), (221, 206, 86, 202), (121, 19, 206, 221), (37, 121, 221, 212), (14, 204, 220, 93), (93, 220, 210, 18), (12, 207, 219, 91), (91, 219, 203, 13), (18, 210, 218, 88), (88, 218, 206, 19), (79, 207, 217, 193), (85, 205, 216, 192), (84, 204, 215, 191), (94, 25, 211, 214), (17, 94, 214, 209), (100, 37, 212, 213), (25, 100, 213, 211), (191, 215, 208, 80), (192, 216, 209, 81), (193, 217, 205, 85), (127, 202, 240, 227), (84, 229, 239, 201), (79, 222, 238, 195), (82, 225, 237, 194), (6, 222, 236, 71), (71, 236, 230, 0), (0, 230, 235, 60), (60, 235, 224, 1), (9, 229, 234, 69), (69, 234, 223, 10), (81, 187, 233, 224), (104, 177, 232, 226), (177, 127, 227, 232), (187, 104, 226, 233), (194, 237, 231, 86), (195, 238, 228, 83), (201, 239, 225, 82), (202, 86, 231, 240)])
me_cube_005.polygons.foreach_set('use_smooth', [True] * 224)
me_cube_005.polygons.foreach_set('material_index', [0, 0, 0, 0, 0, 0, 0, 0, 0, 0, 0, 0, 0, 0, 0, 0, 0, 0, 0, 0, 0, 0, 0, 0, 0, 0, 0, 0, 0, 0, 1, 1, 1, 1, 1, 1, 1, 1, 1, 1, 1, 1, 1, 1, 1, 1, 1, 1, 1, 1, 1, 1, 1, 1, 1, 1, 1, 1, 1, 1, 1, 1, 1, 1, 1, 1, 1, 1, 1, 1, 1, 1, 1, 1, 1, 1, 1, 1, 1, 1, 1, 1, 1, 1, 1, 1, 1, 1, 1, 1, 1, 1, 1, 1, 1, 1, 1, 1, 0, 0, 0, 0, 0, 0, 0, 0, 0, 0, 0, 0, 0, 0, 0, 0, 0, 0, 0, 0, 0, 0, 0, 0, 0, 0, 0, 0, 0, 0, 0, 0, 0, 0, 0, 0, 0, 0, 0, 0, 0, 0, 0, 0, 0, 0, 0, 0, 0, 0, 0, 0, 0, 0, 0, 0, 0, 0, 0, 0, 0, 0, 0, 0, 0, 0, 0, 0, 0, 0, 0, 0, 0, 0, 0, 0, 0, 0, 0, 0, 0, 0, 0, 0, 0, 0, 0, 0, 0, 0, 0, 0, 0, 0, 0, 0, 0, 0, 0, 0, 0, 0, 0, 0, 0, 0, 0, 0, 0, 0, 0, 0, 0, 0, 0, 0, 0, 0, 0, 0, 0, 0, 0, 0, 0, 0])
_uv = me_cube_005.uv_layers.new(name='UVMap')
_uv.uv.foreach_set('vector', [0.472, 0.6804, 0.5028, 0.6785, 0.5369, 0.919, 0.5068, 0.9106, 0.6697, 0.2372, 0.6769, 0.003676, 0.7015, 0.006231, 0.6929, 0.243, 0.7578, 0.05489, 0.7574, 0.02509, 0.7823, 0.02317, 0.7829, 0.05282, 0.7279, 0.2574, 0.7155, 0.2452, 0.7308, 0.246, 0.7032, 0.02862, 0.7148, 0.0161, 0.7179, 0.02778, 0.586, 0.9067, 0.5879, 0.9188, 0.5757, 0.9081, 0.7979, 0.7939, 0.7979, 0.8045, 0.7867, 0.7937, 0.614, 0.9161, 0.6393, 0.9142, 0.6405, 0.9264, 0.6153, 0.9288, 0.5068, 0.925, 0.5368, 0.9323, 0.537, 0.9467, 0.507, 0.9411, 0.7879, 0.7686, 0.7867, 0.7937, 0.7749, 0.7935, 0.7762, 0.7685, 0.8041, 0.2386, 0.803, 0.1841, 0.8125, 0.1849, 0.8125, 0.239, 0.8788, 0.4798, 0.8985, 0.2609, 0.908, 0.2574, 0.8914, 0.4776, 0.8465, 0.5395, 0.8465, 0.7791, 0.8337, 0.7761, 0.8342, 0.5357, 0.6197, 0.223, 0.6106, 0.007067, 0.6347, 0.007802, 0.6405, 0.2267, 0.8216, 0.7569, 0.8196, 0.5357, 0.8337, 0.5362, 0.8337, 0.758, 0.01905, 0.3145, 0.01184, 0.09023, 0.02369, 0.09141, 0.02949, 0.3176, 0.7937, 0.1088, 0.7938, 0.1346, 0.7848, 0.1348, 0.7848, 0.1092, 0.382, 0.9241, 0.4283, 0.9159, 0.4277, 0.9341, 0.3807, 0.9411, 0.7578, 0.1835, 0.7585, 0.1353, 0.7848, 0.1348, 0.7843, 0.1844, 0.3807, 0.6871, 0.4128, 0.6806, 0.4288, 0.9001, 0.383, 0.9093, 0.1998, 0.04682, 0.1408, 0.04813, 0.1405, 0.003444, 0.1996, 0.001188, 0.0168, 0.04678, 0.001501, 0.04797, 0.002999, 0.006921, 0.02173, 0.00345, 0.05917, 0.04692, 0.03208, 0.04563, 0.04046, 0.0, 0.06537, 0.001668, 0.6719, 0.9483, 0.6952, 0.9443, 0.7015, 0.9764, 0.6791, 0.9846, 0.2695, 0.05169, 0.2583, 0.05099, 0.2583, 0.00268, 0.2696, 0.002367, 0.1135, 0.04862, 0.08627, 0.04816, 0.09032, 0.003024, 0.1154, 0.003622, 0.7916, 0.05217, 0.7928, 0.08126, 0.7841, 0.08188, 0.7829, 0.05282, 0.4522, 0.9163, 0.4781, 0.9196, 0.4782, 0.937, 0.452, 0.9345, 0.7589, 0.1105, 0.7587, 0.08382, 0.7841, 0.08188, 0.7848, 0.1092, 0.429, 0.6869, 0.4487, 0.6898, 0.4782, 0.9043, 0.4525, 0.9006, 0.8427, 0.3739, 0.8436, 0.489, 0.8194, 0.4891, 0.8182, 0.3741, 0.7591, 0.3959, 0.7614, 0.5115, 0.7295, 0.5124, 0.7277, 0.3968, 0.8296, 0.09704, 0.8278, 0.1103, 0.8164, 0.09749, 0.8181, 0.5113, 0.8065, 0.5, 0.8188, 0.5002, 0.7271, 0.259, 0.7271, 0.2701, 0.7144, 0.2707, 0.7277, 0.5357, 0.7161, 0.5246, 0.7286, 0.524, 0.7605, 0.5231, 0.7286, 0.524, 0.7295, 0.5124, 0.7614, 0.5115, 0.7163, 0.3975, 0.7144, 0.2818, 0.7268, 0.2812, 0.7277, 0.3968, 0.8514, 0.1108, 0.8753, 0.1127, 0.8735, 0.1259, 0.8496, 0.1243, 0.8429, 0.5002, 0.8188, 0.5002, 0.8194, 0.4891, 0.8436, 0.489, 0.8016, 0.6525, 0.8065, 0.5361, 0.8196, 0.5357, 0.8145, 0.652, 0.816, 0.05265, 0.8164, 0.09749, 0.8033, 0.09869, 0.803, 0.04533, 0.8528, 0.06198, 0.8532, 0.09756, 0.8296, 0.09704, 0.8292, 0.06131, 0.7623, 0.8305, 0.7607, 0.7884, 0.7718, 0.7685, 0.7749, 0.8206, 0.7614, 0.2694, 0.7929, 0.2685, 0.7922, 0.2795, 0.7607, 0.2805, 0.7256, 0.8402, 0.7257, 0.808, 0.7493, 0.8079, 0.7495, 0.8402, 0.754, 0.6516, 0.7503, 0.5389, 0.8016, 0.5701, 0.7981, 0.6546, 0.7563, 0.7673, 0.754, 0.6516, 0.7981, 0.6546, 0.8016, 0.7685, 0.7029, 0.7667, 0.7075, 0.6504, 0.754, 0.6516, 0.7563, 0.7673, 0.7075, 0.6504, 0.7015, 0.5357, 0.7503, 0.5389, 0.754, 0.6516, 0.7253, 0.8721, 0.7256, 0.8402, 0.7495, 0.8402, 0.7492, 0.872, 0.7015, 0.872, 0.7018, 0.84, 0.7256, 0.8402, 0.7253, 0.8721, 0.7018, 0.84, 0.7021, 0.8079, 0.7257, 0.808, 0.7256, 0.8402, 0.7271, 0.2701, 0.7614, 0.2694, 0.7607, 0.2805, 0.7268, 0.2812, 0.7271, 0.259, 0.7617, 0.2583, 0.7614, 0.2694, 0.7271, 0.2701, 0.7617, 0.2583, 0.7932, 0.2574, 0.7929, 0.2685, 0.7614, 0.2694, 0.762, 0.8709, 0.7623, 0.8305, 0.7749, 0.8206, 0.7749, 0.8696, 0.7492, 0.872, 0.7495, 0.8402, 0.7623, 0.8305, 0.762, 0.8709, 0.8113, 0.1841, 0.803, 0.1528, 0.8179, 0.1259, 0.8179, 0.171, 0.8532, 0.03041, 0.8528, 0.06198, 0.8292, 0.06131, 0.8295, 0.02977, 0.8772, 0.03318, 0.8769, 0.06485, 0.8528, 0.06198, 0.8532, 0.03041, 0.8769, 0.06485, 0.8772, 0.09981, 0.8532, 0.09756, 0.8528, 0.06198, 0.8168, 0.01434, 0.816, 0.05265, 0.803, 0.04533, 0.8042, 0.0, 0.8295, 0.02977, 0.8292, 0.06131, 0.816, 0.05265, 0.8168, 0.01434, 0.8292, 0.06131, 0.8296, 0.09704, 0.8164, 0.09749, 0.816, 0.05265, 0.8074, 0.7672, 0.8016, 0.6525, 0.8145, 0.652, 0.8196, 0.7668, 0.7948, 0.4887, 0.7932, 0.3738, 0.8056, 0.374, 0.8071, 0.4889, 0.7932, 0.3738, 0.7945, 0.2574, 0.8069, 0.2576, 0.8056, 0.374, 0.8669, 0.5002, 0.8429, 0.5002, 0.8436, 0.489, 0.8677, 0.489, 0.8661, 0.5114, 0.8421, 0.5114, 0.8429, 0.5002, 0.8669, 0.5002, 0.8421, 0.5114, 0.8181, 0.5113, 0.8188, 0.5002, 0.8429, 0.5002, 0.8278, 0.1103, 0.8514, 0.1108, 0.8496, 0.1243, 0.826, 0.124, 0.8296, 0.09704, 0.8532, 0.09756, 0.8514, 0.1108, 0.8278, 0.1103, 0.8532, 0.09756, 0.8772, 0.09981, 0.8753, 0.1127, 0.8514, 0.1108, 0.717, 0.5129, 0.7163, 0.3975, 0.7277, 0.3968, 0.7295, 0.5124, 0.7047, 0.5135, 0.7047, 0.3982, 0.7163, 0.3975, 0.717, 0.5129, 0.7047, 0.3982, 0.7015, 0.2823, 0.7144, 0.2818, 0.7163, 0.3975, 0.7923, 0.5222, 0.7605, 0.5231, 0.7614, 0.5115, 0.7932, 0.5106, 0.7914, 0.5339, 0.7596, 0.5348, 0.7605, 0.5231, 0.7923, 0.5222, 0.7596, 0.5348, 0.7277, 0.5357, 0.7286, 0.524, 0.7605, 0.5231, 0.7286, 0.524, 0.717, 0.5129, 0.7295, 0.5124, 0.7286, 0.524, 0.7161, 0.5246, 0.717, 0.5129, 0.7161, 0.5246, 0.7047, 0.5135, 0.717, 0.5129, 0.7144, 0.2707, 0.7144, 0.2818, 0.7015, 0.2823, 0.7144, 0.2707, 0.7271, 0.2701, 0.7144, 0.2818, 0.7271, 0.2701, 0.7268, 0.2812, 0.7144, 0.2818, 0.8188, 0.5002, 0.8071, 0.4889, 0.8194, 0.4891, 0.8188, 0.5002, 0.8065, 0.5, 0.8071, 0.4889, 0.8065, 0.5, 0.7948, 0.4887, 0.8071, 0.4889, 0.8164, 0.09749, 0.8146, 0.111, 0.8033, 0.09869, 0.8164, 0.09749, 0.8278, 0.1103, 0.8146, 0.111, 0.8278, 0.1103, 0.826, 0.124, 0.8146, 0.111, 0.7607, 0.2805, 0.7591, 0.3959, 0.7277, 0.3968, 0.7268, 0.2812, 0.7922, 0.2795, 0.79, 0.3949, 0.7591, 0.3959, 0.7607, 0.2805, 0.79, 0.3949, 0.7932, 0.5106, 0.7614, 0.5115, 0.7591, 0.3959, 0.8435, 0.2577, 0.8427, 0.3739, 0.8182, 0.3741, 0.8195, 0.2577, 0.8677, 0.2577, 0.8673, 0.3736, 0.8427, 0.3739, 0.8435, 0.2577, 0.8673, 0.3736, 0.8677, 0.489, 0.8436, 0.489, 0.8427, 0.3739, 0.4128, 0.6806, 0.429, 0.6869, 0.4525, 0.9006, 0.4288, 0.9001, 0.3928, 0.2227, 0.4357, 0.2121, 0.4153, 0.4697, 0.3983, 0.4582, 0.4357, 0.2121, 0.4696, 0.2108, 0.4365, 0.471, 0.4153, 0.4697, 0.7585, 0.1353, 0.7589, 0.1105, 0.7848, 0.1092, 0.7848, 0.1348, 0.7332, 0.136, 0.7337, 0.1116, 0.7589, 0.1105, 0.7585, 0.1353, 0.7337, 0.1116, 0.7338, 0.08536, 0.7587, 0.08382, 0.7589, 0.1105, 0.4283, 0.9159, 0.4522, 0.9163, 0.452, 0.9345, 0.4277, 0.9341, 0.4288, 0.9001, 0.4525, 0.9006, 0.4522, 0.9163, 0.4283, 0.9159, 0.4525, 0.9006, 0.4782, 0.9043, 0.4781, 0.9196, 0.4522, 0.9163, 0.807, 0.7686, 0.807, 0.7983, 0.7982, 0.7982, 0.7979, 0.7685, 0.7997, 0.02178, 0.8005, 0.05137, 0.7916, 0.05217, 0.7909, 0.02255, 0.8005, 0.05137, 0.8018, 0.08046, 0.7928, 0.08126, 0.7916, 0.05217, 0.1408, 0.04813, 0.1135, 0.04862, 0.1154, 0.003622, 0.1405, 0.003444, 0.1413, 0.09109, 0.1119, 0.09155, 0.1135, 0.04862, 0.1408, 0.04813, 0.1119, 0.09155, 0.08247, 0.09148, 0.08627, 0.04816, 0.1135, 0.04862, 0.2808, 0.05194, 0.2695, 0.05169, 0.2696, 0.002367, 0.281, 0.001818, 0.281, 0.0976, 0.2697, 0.09704, 0.2695, 0.05169, 0.2808, 0.05194, 0.2697, 0.09704, 0.2585, 0.09606, 0.2583, 0.05099, 0.2695, 0.05169, 0.6486, 0.9524, 0.6719, 0.9483, 0.6791, 0.9846, 0.6566, 0.9928, 0.6405, 0.9119, 0.6648, 0.9121, 0.6719, 0.9483, 0.6486, 0.9524, 0.6648, 0.9121, 0.6889, 0.9123, 0.6952, 0.9443, 0.6719, 0.9483, 0.08627, 0.04816, 0.05917, 0.04692, 0.06537, 0.001668, 0.09032, 0.003024, 0.08247, 0.09148, 0.05311, 0.09125, 0.05917, 0.04692, 0.08627, 0.04816, 0.05311, 0.09125, 0.02369, 0.09141, 0.03208, 0.04563, 0.05917, 0.04692, 0.03208, 0.04563, 0.0168, 0.04678, 0.02173, 0.00345, 0.04046, 0.0, 0.02369, 0.09141, 0.01184, 0.09023, 0.0168, 0.04678, 0.03208, 0.04563, 0.01184, 0.09023, 0.0, 0.08904, 0.001501, 0.04797, 0.0168, 0.04678, 0.2583, 0.05099, 0.1998, 0.04682, 0.1996, 0.001188, 0.2583, 0.00268, 0.2585, 0.09606, 0.2001, 0.09155, 0.1998, 0.04682, 0.2583, 0.05099, 0.2001, 0.09155, 0.1413, 0.09109, 0.1408, 0.04813, 0.1998, 0.04682, 0.3278, 0.7098, 0.3807, 0.6871, 0.383, 0.9093, 0.3321, 0.9251, 0.3393, 0.2576, 0.3647, 0.2377, 0.3739, 0.4614, 0.3421, 0.4845, 0.3647, 0.2377, 0.3928, 0.2227, 0.3983, 0.4582, 0.3739, 0.4614, 0.7592, 0.2364, 0.7578, 0.1835, 0.7843, 0.1844, 0.785, 0.2386, 0.7341, 0.2353, 0.7324, 0.1833, 0.7578, 0.1835, 0.7592, 0.2364, 0.7324, 0.1833, 0.7332, 0.136, 0.7585, 0.1353, 0.7578, 0.1835, 0.7185, 0.2344, 0.7166, 0.1829, 0.7324, 0.1833, 0.7341, 0.2353, 0.7034, 0.234, 0.7015, 0.1829, 0.7166, 0.1829, 0.7185, 0.2344, 0.7015, 0.1829, 0.7023, 0.1368, 0.7174, 0.1364, 0.7166, 0.1829, 0.7928, 0.08126, 0.7937, 0.1088, 0.7848, 0.1092, 0.7841, 0.08188, 0.8018, 0.08046, 0.8028, 0.1083, 0.7937, 0.1088, 0.7928, 0.08126, 0.8028, 0.1083, 0.803, 0.1344, 0.7938, 0.1346, 0.7937, 0.1088, 0.9195, 0.2598, 0.9173, 0.4926, 0.908, 0.4887, 0.9095, 0.2574, 0.02184, 0.7673, 0.01738, 0.5352, 0.02737, 0.5391, 0.03196, 0.7702, 0.008125, 0.312, 0.0, 0.08904, 0.01184, 0.09023, 0.01905, 0.3145, 0.309, 0.7132, 0.3256, 0.4853, 0.3421, 0.4845, 0.3278, 0.7098, 0.2875, 0.7135, 0.3021, 0.481, 0.3256, 0.4853, 0.309, 0.7132, 0.3146, 0.2529, 0.281, 0.0349, 0.2946, 0.03635, 0.3292, 0.2567, 0.5992, 0.6867, 0.6086, 0.4501, 0.6293, 0.4544, 0.6243, 0.6864, 0.5726, 0.6874, 0.5814, 0.4495, 0.6086, 0.4501, 0.5992, 0.6867, 0.5939, 0.2206, 0.5862, 0.004042, 0.6106, 0.007067, 0.6197, 0.223, 0.53, 0.228, 0.5119, 0.4364, 0.4955, 0.4314, 0.5164, 0.2246, 0.5458, 0.2318, 0.5308, 0.4449, 0.5119, 0.4364, 0.53, 0.228, 0.5334, 0.688, 0.5603, 0.9249, 0.5485, 0.9222, 0.517, 0.6826, 0.5831, 0.2203, 0.5708, 0.4502, 0.5603, 0.4521, 0.5717, 0.2208, 0.5939, 0.2206, 0.5814, 0.4495, 0.5708, 0.4502, 0.5831, 0.2203, 0.8677, 0.4816, 0.8887, 0.2641, 0.8985, 0.2609, 0.8788, 0.4798, 0.7938, 0.1346, 0.7933, 0.1847, 0.7843, 0.1844, 0.7848, 0.1348, 0.803, 0.1344, 0.8027, 0.1853, 0.7933, 0.1847, 0.7938, 0.1346, 0.8027, 0.1853, 0.803, 0.2403, 0.7938, 0.2392, 0.7933, 0.1847, 0.7296, 0.01516, 0.754, 0.0136, 0.7574, 0.02509, 0.7329, 0.02667, 0.7265, 0.0034, 0.7508, 0.001887, 0.754, 0.0136, 0.7296, 0.01516, 0.7508, 0.001887, 0.7756, 0.0, 0.7788, 0.01169, 0.754, 0.0136, 0.4781, 0.9196, 0.5068, 0.925, 0.507, 0.9411, 0.4782, 0.937, 0.4782, 0.9043, 0.5068, 0.9106, 0.5068, 0.925, 0.4781, 0.9196, 0.703, 0.05869, 0.7032, 0.02862, 0.7179, 0.02778, 0.7178, 0.05778, 0.5879, 0.9188, 0.614, 0.9161, 0.6153, 0.9288, 0.5893, 0.9314, 0.586, 0.9067, 0.6122, 0.904, 0.614, 0.9161, 0.5879, 0.9188, 0.6122, 0.904, 0.6375, 0.9023, 0.6393, 0.9142, 0.614, 0.9161, 0.7867, 0.7937, 0.7864, 0.8042, 0.7749, 0.7935, 0.7867, 0.7937, 0.7979, 0.8045, 0.7864, 0.8042, 0.7979, 0.8045, 0.7974, 0.8151, 0.7864, 0.8042, 0.5757, 0.9081, 0.5774, 0.9205, 0.5652, 0.91, 0.5757, 0.9081, 0.5879, 0.9188, 0.5774, 0.9205, 0.5879, 0.9188, 0.5893, 0.9314, 0.5774, 0.9205, 0.7179, 0.02778, 0.7296, 0.01516, 0.7329, 0.02667, 0.7179, 0.02778, 0.7148, 0.0161, 0.7296, 0.01516, 0.7148, 0.0161, 0.7265, 0.0034, 0.7296, 0.01516, 0.7932, 0.5153, 0.8053, 0.5114, 0.8053, 0.5257, 0.7308, 0.246, 0.7155, 0.2452, 0.7185, 0.2344, 0.7155, 0.2452, 0.7034, 0.234, 0.7185, 0.2344, 0.7587, 0.08382, 0.7578, 0.05489, 0.7829, 0.05282, 0.7841, 0.08188, 0.7338, 0.08536, 0.7331, 0.05657, 0.7578, 0.05489, 0.7587, 0.08382, 0.7331, 0.05657, 0.7329, 0.02667, 0.7574, 0.02509, 0.7578, 0.05489, 0.6636, 0.6942, 0.6624, 0.4761, 0.6842, 0.486, 0.6865, 0.6992, 0.6409, 0.6878, 0.6412, 0.4634, 0.6624, 0.4761, 0.6636, 0.6942, 0.6467, 0.2296, 0.6521, 0.0, 0.6769, 0.003676, 0.6697, 0.2372, 0.4487, 0.6898, 0.472, 0.6804, 0.5068, 0.9106, 0.4782, 0.9043, 0.4696, 0.2108, 0.4937, 0.2035, 0.4607, 0.4444, 0.4365, 0.471, 0.4937, 0.2035, 0.5164, 0.2246, 0.4955, 0.4314, 0.4607, 0.4444, 0.4905, 0.03904, 0.5359, 0.02085, 0.5164, 0.2246, 0.4937, 0.2035, 0.4532, 0.05388, 0.4905, 0.03904, 0.4937, 0.2035, 0.4696, 0.2108, 0.6405, 0.9119, 0.6409, 0.6878, 0.6636, 0.6942, 0.6648, 0.9121, 0.6648, 0.9121, 0.6636, 0.6942, 0.6865, 0.6992, 0.6889, 0.9123, 0.5862, 0.004042, 0.5939, 0.2206, 0.5831, 0.2203, 0.5766, 0.002232, 0.5766, 0.002232, 0.5831, 0.2203, 0.5717, 0.2208, 0.5668, 0.0, 0.5603, 0.01886, 0.5458, 0.2318, 0.53, 0.228, 0.548, 0.01966, 0.8599, 0.5357, 0.8599, 0.7442, 0.8465, 0.7402, 0.8471, 0.5364, 0.5814, 0.4495, 0.5939, 0.2206, 0.6197, 0.223, 0.6086, 0.4501, 0.3021, 0.481, 0.3146, 0.2529, 0.3292, 0.2567, 0.3256, 0.4853, 0.01738, 0.5352, 0.008125, 0.312, 0.01905, 0.3145, 0.02737, 0.5391, 0.3431, 0.01691, 0.3786, 0.0, 0.3928, 0.2227, 0.3647, 0.2377, 0.308, 0.03666, 0.3431, 0.01691, 0.3647, 0.2377, 0.3393, 0.2576, 0.4205, 0.02797, 0.4532, 0.05388, 0.4696, 0.2108, 0.4357, 0.2121, 0.3786, 0.0, 0.4205, 0.02797, 0.4357, 0.2121, 0.3928, 0.2227, 0.9173, 0.4926, 0.9195, 0.7184, 0.9096, 0.7164, 0.908, 0.4887, 0.3256, 0.4853, 0.3292, 0.2567, 0.3393, 0.2576, 0.3421, 0.4845, 0.6086, 0.4501, 0.6197, 0.223, 0.6405, 0.2267, 0.6293, 0.4544, 0.4365, 0.471, 0.4607, 0.4444, 0.472, 0.6804, 0.4487, 0.6898, 0.6412, 0.4634, 0.6467, 0.2296, 0.6697, 0.2372, 0.6624, 0.4761, 0.5814, 0.4495, 0.5726, 0.6874, 0.5632, 0.6876, 0.5708, 0.4502, 0.5308, 0.4449, 0.5334, 0.688, 0.517, 0.6826, 0.5119, 0.4364, 0.586, 0.9067, 0.5726, 0.6874, 0.5992, 0.6867, 0.6122, 0.904, 0.6122, 0.904, 0.5992, 0.6867, 0.6243, 0.6864, 0.6375, 0.9023, 0.307, 0.929, 0.2875, 0.7135, 0.309, 0.7132, 0.32, 0.9273, 0.32, 0.9273, 0.309, 0.7132, 0.3278, 0.7098, 0.3321, 0.9251, 0.009622, 0.9953, 0.02184, 0.7673, 0.03196, 0.7702, 0.02118, 0.9974, 0.02118, 0.9974, 0.03196, 0.7702, 0.04124, 0.7737, 0.03259, 1.0, 0.3421, 0.4845, 0.3739, 0.4614, 0.3807, 0.6871, 0.3278, 0.7098, 0.3983, 0.4582, 0.4153, 0.4697, 0.429, 0.6869, 0.4128, 0.6806, 0.4153, 0.4697, 0.4365, 0.471, 0.4487, 0.6898, 0.429, 0.6869, 0.3739, 0.4614, 0.3983, 0.4582, 0.4128, 0.6806, 0.3807, 0.6871, 0.5119, 0.4364, 0.517, 0.6826, 0.5028, 0.6785, 0.4955, 0.4314, 0.8987, 0.7157, 0.8788, 0.4798, 0.8914, 0.4776, 0.908, 0.7121, 0.6624, 0.4761, 0.6697, 0.2372, 0.6929, 0.243, 0.6842, 0.486, 0.4607, 0.4444, 0.4955, 0.4314, 0.5028, 0.6785, 0.472, 0.6804])
me_cube_005.materials.append(mat_pillow_out)
me_cube_005.materials.append(mat_pillow_inside)
me_cube_005.use_remesh_fix_poles = True
me_cube_005.use_remesh_preserve_attributes = False
me_cube_005.use_mirror_vertex_groups = False
me_cube_005.update()
me_cube_007 = bpy.data.meshes.new('Cube.007')
me_cube_007.from_pydata([(-0.9009, -0.9009, -0.1298), (-0.9, -1.0, -0.01511), (-1.0, -0.9, -0.01511), (-1.0, -0.9, 0.01511), (-0.9, -1.0, 0.01511), (-0.9009, -0.9009, 0.1298), (-1.0, 0.9, -0.01511), (-0.9, 1.0, -0.01511), (-0.9009, 0.9009, -0.1298), (-0.9009, 0.9009, 0.1298), (-0.9, 1.0, 0.01511), (-1.0, 0.9, 0.01511), (1.0, -0.9, -0.01511), (0.9, -1.0, -0.01511), (0.9009, -0.9009, -0.1298), (0.9009, -0.9009, 0.1298), (0.9, -1.0, 0.01511), (1.0, -0.9, 0.01511), (0.9, 1.0, -0.01511), (1.0, 0.9, -0.01511), (0.9009, 0.9009, -0.1298), (0.9009, 0.9009, 0.1298), (1.0, 0.9, 0.01511), (0.9, 1.0, 0.01511), (-0.9591, 0.1281, -0.08701), (-0.8475, 0.1205, -0.2057), (-0.8294, -0.1233, -0.2021), (-0.9217, -0.1233, -0.06768), (-0.7999, -0.118, 0.2016), (-0.7936, 0.1306, 0.2066), (-0.9466, 0.1299, 0.0969), (-0.9237, -0.1205, 0.07913), (0.8137, -0.1227, -0.1449), (0.8518, 0.1265, -0.1754), (0.9495, 0.1269, -0.05389), (0.9343, -0.1241, -0.02295), (0.9425, 0.1293, 0.08542), (0.8283, 0.1352, 0.2029), (0.8057, -0.1228, 0.2532), (0.9277, -0.1243, 0.1044), (0.09904, 0.9, -0.228), (-0.09904, 0.9, -0.228), (-0.1, 1.0, -0.1269), (0.1, 1.0, -0.1269), (-0.09904, 0.9, 0.228), (0.09904, 0.9, 0.228), (0.1, 1.0, 0.1269), (-0.1, 1.0, 0.1269), (-0.1, -1.0, -0.1269), (-0.09904, -0.9, -0.228), (0.09904, -0.9, -0.228), (0.1, -1.0, -0.1269), (0.124, -0.9572, 0.1505), (0.1272, -0.7917, 0.2684), (-0.1264, -0.796, 0.2679), (-0.1242, -0.9701, 0.137), (-0.1153, -0.1083, 0.4066), (0.1303, -0.1101, 0.3979), (0.1324, 0.1357, 0.3776), (-0.1126, 0.1363, 0.3828), (-0.956, -0.6302, -0.04456), (-0.9217, -0.377, -0.05278), (-0.8236, -0.3842, -0.1641), (-0.8457, -0.6318, -0.1277), (1.0, -0.6, 0.05702), (0.9748, -0.378, 0.07196), (0.8237, -0.3761, 0.2387), (0.869, -0.6193, 0.1841), (-0.8177, -0.3744, 0.1978), (-0.9405, -0.3697, 0.07467), (-0.9872, -0.6169, 0.07677), (-0.8467, -0.6256, 0.1714), (0.8103, -0.3686, -0.1589), (0.9385, -0.3712, -0.06776), (0.9992, -0.6019, -0.06091), (0.8701, -0.6124, -0.163), (0.1269, -0.5868, 0.3572), (0.1293, -0.3532, 0.4187), (-0.1224, -0.3522, 0.4006), (-0.126, -0.586, 0.3543), (-0.8989, 0.5997, 0.1663), (-1.0, 0.6, 0.05702), (-0.9942, 0.3974, 0.09322), (-0.8244, 0.3773, 0.1956), (0.9002, 0.599, -0.1651), (1.0, 0.6, -0.05702), (0.9967, 0.3869, -0.06904), (0.903, 0.3983, -0.1884), (-1.0, 0.4, -0.08497), (-1.0, 0.6, -0.05702), (-0.9002, 0.599, -0.1651), (-0.9002, 0.401, -0.1928), (0.9963, 0.3855, 0.06581), (1.0, 0.6, 0.05702), (0.9002, 0.599, 0.1651), (0.9039, 0.3975, 0.186), (0.1304, 0.3788, 0.3445), (0.1135, 0.6142, 0.2618), (-0.1193, 0.6336, 0.2796), (-0.117, 0.3844, 0.3394), (-0.6, 1.0, -0.05702), (-0.4, 1.0, -0.08497), (-0.401, 0.9002, -0.1928), (-0.599, 0.9002, -0.1651), (-0.6025, -0.9982, 0.06356), (-0.3866, -0.9795, 0.1108), (-0.3834, -0.81, 0.2218), (-0.6326, -0.8344, 0.1735), (-0.4, 1.0, 0.08497), (-0.6, 1.0, 0.05702), (-0.599, 0.9002, 0.1651), (-0.401, 0.9002, 0.1928), (-0.4, -1.0, -0.08497), (-0.6, -1.0, -0.05702), (-0.599, -0.9002, -0.1651), (-0.401, -0.9002, -0.1928), (-0.3589, 0.136, 0.3486), (-0.5908, 0.1339, 0.2857), (-0.5999, -0.1149, 0.2613), (-0.3621, -0.1125, 0.3603), (-0.3787, -0.5993, 0.3237), (-0.3715, -0.3602, 0.357), (-0.6188, -0.3699, 0.272), (-0.6296, -0.6107, 0.2363), (-0.364, 0.3855, 0.308), (-0.3775, 0.6385, 0.2655), (-0.621, 0.6281, 0.2315), (-0.6015, 0.3818, 0.2674), (0.6, 1.0, 0.05702), (0.4, 1.0, 0.08497), (0.401, 0.9002, 0.1928), (0.599, 0.9002, 0.1651), (0.599, -0.9002, -0.1651), (0.6, -1.0, -0.05702), (0.4, -1.0, -0.08497), (0.401, -0.9002, -0.1928), (0.6141, 0.1364, 0.3128), (0.3785, 0.1358, 0.3523), (0.374, -0.115, 0.3756), (0.6062, -0.1192, 0.3377), (0.4, 1.0, -0.08497), (0.6, 1.0, -0.05702), (0.599, 0.9002, -0.1651), (0.401, 0.9002, -0.1928), (0.3819, -0.8063, 0.243), (0.3858, -0.9719, 0.1243), (0.6065, -0.9978, 0.06813), (0.6299, -0.8423, 0.1902), (0.6253, -0.612, 0.275), (0.6108, -0.3712, 0.3212), (0.378, -0.3667, 0.3886), (0.3792, -0.5994, 0.3309), (0.6121, 0.3956, 0.2272), (0.5998, 0.5998, 0.193), (0.4002, 0.5998, 0.2069), (0.3887, 0.384, 0.299)], [], [(110, 9, 80, 126), (21, 131, 153, 94), (67, 148, 147, 15), (123, 71, 5, 107), (74, 64, 17, 12), (7, 10, 109, 100), (35, 39, 65, 73), (118, 28, 68, 122), (56, 119, 121, 78), (79, 120, 106, 54), (155, 96, 58, 137), (113, 104, 4, 1), (127, 83, 29, 117), (95, 152, 136, 37), (86, 92, 36, 34), (48, 55, 105, 112), (101, 108, 47, 42), (141, 128, 23, 18), (13, 16, 146, 133), (61, 69, 31, 27), (130, 45, 97, 154), (89, 81, 11, 6), (24, 30, 82, 88), (2, 3, 70, 60), (138, 57, 77, 150), (99, 124, 116, 59), (134, 145, 52, 51), (44, 111, 125, 98), (43, 46, 129, 140), (19, 22, 93, 85), (38, 139, 149, 66), (151, 76, 53, 144), (0, 1, 2), (3, 4, 5), (6, 7, 8), (9, 10, 11), (12, 13, 14), (15, 16, 17), (18, 19, 20), (21, 22, 23), (24, 25, 26, 27), (28, 29, 30, 31), (32, 33, 34, 35), (36, 37, 38, 39), (40, 41, 42, 43), (44, 45, 46, 47), (48, 49, 50, 51), (52, 53, 54, 55), (56, 57, 58, 59), (60, 61, 62, 63), (64, 65, 66, 67), (68, 69, 70, 71), (72, 73, 74, 75), (76, 77, 78, 79), (80, 81, 82, 83), (84, 85, 86, 87), (88, 89, 90, 91), (92, 93, 94, 95), (96, 97, 98, 99), (100, 101, 102, 103), (104, 105, 106, 107), (108, 109, 110, 111), (112, 113, 114, 115), (116, 117, 118, 119), (120, 121, 122, 123), (124, 125, 126, 127), (128, 129, 130, 131), (132, 133, 134, 135), (136, 137, 138, 139), (140, 141, 142, 143), (144, 145, 146, 147), (148, 149, 150, 151), (152, 153, 154, 155), (63, 0, 2, 60), (1, 4, 3, 2), (80, 9, 11, 81), (10, 7, 6, 11), (103, 8, 7, 100), (131, 21, 23, 128), (22, 19, 18, 23), (84, 20, 19, 85), (67, 15, 17, 64), (16, 13, 12, 17), (132, 14, 13, 133), (107, 5, 4, 104), (91, 25, 24, 88), (68, 28, 31, 69), (72, 32, 35, 73), (95, 37, 36, 92), (139, 38, 37, 136), (39, 35, 34, 36), (30, 24, 27, 31), (143, 40, 43, 140), (111, 44, 47, 108), (115, 49, 48, 112), (144, 53, 52, 145), (119, 56, 59, 116), (99, 59, 58, 96), (79, 54, 53, 76), (55, 48, 51, 52), (46, 43, 42, 47), (26, 62, 61, 27), (38, 66, 65, 39), (5, 71, 70, 3), (14, 75, 74, 12), (56, 78, 77, 57), (148, 67, 66, 149), (69, 61, 60, 70), (120, 79, 78, 121), (64, 74, 73, 65), (29, 83, 82, 30), (33, 87, 86, 34), (8, 90, 89, 6), (21, 94, 93, 22), (44, 98, 97, 45), (152, 95, 94, 153), (92, 86, 85, 93), (124, 99, 98, 125), (81, 89, 88, 82), (41, 102, 101, 42), (54, 106, 105, 55), (9, 110, 109, 10), (0, 114, 113, 1), (28, 118, 117, 29), (71, 123, 122, 68), (83, 127, 126, 80), (110, 126, 125, 111), (118, 122, 121, 119), (108, 101, 100, 109), (127, 117, 116, 124), (123, 107, 106, 120), (104, 113, 112, 105), (45, 130, 129, 46), (50, 135, 134, 51), (57, 138, 137, 58), (20, 142, 141, 18), (15, 147, 146, 16), (76, 151, 150, 77), (96, 155, 154, 97), (130, 154, 153, 131), (138, 150, 149, 139), (145, 134, 133, 146), (151, 144, 147, 148), (155, 137, 136, 152), (128, 141, 140, 129)])
me_cube_007.polygons.foreach_set('use_smooth', [True] * 145)
_uv = me_cube_007.uv_layers.new(name='UVMap')
_uv.uv.foreach_set('vector', [0.5479, 0.4612, 0.5482, 0.5484, 0.4612, 0.5478, 0.4691, 0.4673, 0.5483, 0.02838, 0.548, 0.1154, 0.4611, 0.1151, 0.461, 0.02848, 0.1093, 0.03746, 0.1111, 0.1075, 0.04498, 0.1064, 0.02826, 0.02838, 0.1116, 0.4698, 0.1075, 0.5327, 0.02819, 0.5484, 0.04726, 0.4709, 0.9754, 0.4632, 1.0, 0.4608, 0.9916, 0.5478, 0.9854, 0.5483, 0.647, 0.5484, 0.6383, 0.5484, 0.6262, 0.4618, 0.6591, 0.4618, 0.9697, 0.3241, 0.9948, 0.3221, 0.9978, 0.3963, 0.9615, 0.3961, 0.2546, 0.4612, 0.2539, 0.5191, 0.1799, 0.5242, 0.181, 0.4666, 0.256, 0.3209, 0.255, 0.3922, 0.1835, 0.395, 0.1857, 0.323, 0.1183, 0.3241, 0.1146, 0.3971, 0.05414, 0.3988, 0.05804, 0.3245, 0.3985, 0.1757, 0.3968, 0.2502, 0.3266, 0.2495, 0.3267, 0.1785, 0.7638, 0.4624, 0.7985, 0.4616, 0.7882, 0.548, 0.7795, 0.5484, 0.3979, 0.4616, 0.3969, 0.5262, 0.3256, 0.5172, 0.3263, 0.4585, 0.4028, 0.02736, 0.4021, 0.1115, 0.327, 0.1107, 0.327, 0.04915, 0.9722, 0.1788, 1.0, 0.177, 0.9935, 0.2496, 0.9661, 0.2526, 0.7376, 0.319, 0.8145, 0.3228, 0.8099, 0.3988, 0.7533, 0.405, 0.6672, 0.4041, 0.6181, 0.4041, 0.606, 0.3175, 0.6793, 0.3175, 0.6591, 0.1155, 0.6262, 0.1155, 0.6383, 0.02886, 0.647, 0.02886, 0.7575, 0.02931, 0.7662, 0.02894, 0.7851, 0.1129, 0.7491, 0.1163, 0.8744, 0.1796, 0.9112, 0.1824, 0.9098, 0.2543, 0.869, 0.2528, 0.5479, 0.1725, 0.5477, 0.2595, 0.4651, 0.2553, 0.4611, 0.1727, 0.8748, 0.4617, 0.9063, 0.4622, 0.8932, 0.5486, 0.8849, 0.5485, 0.8655, 0.3253, 0.9153, 0.3267, 0.9169, 0.4039, 0.8681, 0.4038, 0.894, 0.02902, 0.9023, 0.02917, 0.9169, 0.1111, 0.8808, 0.1067, 0.2542, 0.1798, 0.2556, 0.25, 0.1853, 0.2503, 0.1815, 0.1786, 0.3985, 0.3216, 0.3989, 0.393, 0.3267, 0.3914, 0.3267, 0.3202, 0.7435, 0.1743, 0.8045, 0.1758, 0.8156, 0.251, 0.7352, 0.2614, 0.5477, 0.3167, 0.5478, 0.4039, 0.472, 0.397, 0.4706, 0.3224, 0.6793, 0.2598, 0.606, 0.2598, 0.6181, 0.1732, 0.6672, 0.1732, 0.9834, 0.03027, 0.9897, 0.02979, 0.9987, 0.1155, 0.9751, 0.1173, 0.2524, 0.05551, 0.2532, 0.1129, 0.1805, 0.1116, 0.1793, 0.05035, 0.1146, 0.1784, 0.1181, 0.2511, 0.05929, 0.2513, 0.05517, 0.1778, 0.8541, 0.02804, 0.8862, 0.0, 0.894, 0.02902, 0.7918, 0.5767, 0.7882, 0.548, 0.8235, 0.5468, 0.8849, 0.5485, 0.8761, 0.5772, 0.845, 0.548, 0.6052, 0.5487, 0.6383, 0.5484, 0.6383, 0.5773, 0.9854, 0.5483, 0.9654, 0.5756, 0.9417, 0.5489, 0.8014, 0.02717, 0.7662, 0.02894, 0.7673, 0.0, 0.9632, 0.0, 0.9834, 0.03027, 0.9397, 0.03036, 0.6052, 0.02859, 0.6383, 0.0, 0.6383, 0.02886, 0.8655, 0.3253, 0.8235, 0.3224, 0.8243, 0.252, 0.869, 0.2528, 0.2539, 0.5191, 0.3256, 0.5172, 0.3258, 0.5617, 0.2536, 0.5551, 0.9202, 0.3239, 0.9213, 0.2532, 0.9661, 0.2526, 0.9697, 0.3241, 0.3257, 0.01652, 0.327, 0.04915, 0.2524, 0.05551, 0.2525, 0.02072, 0.7085, 0.26, 0.7085, 0.3172, 0.6793, 0.3175, 0.6793, 0.2598, 0.5477, 0.3167, 0.5477, 0.2595, 0.5769, 0.2596, 0.5769, 0.3173, 0.7376, 0.319, 0.7109, 0.3199, 0.7085, 0.2628, 0.7352, 0.2614, 0.01193, 0.2525, 0.05929, 0.2513, 0.05804, 0.3245, 0.008238, 0.3242, 0.256, 0.3209, 0.2556, 0.25, 0.3266, 0.2495, 0.3267, 0.3202, 0.8808, 0.1067, 0.8744, 0.1796, 0.8356, 0.1769, 0.8488, 0.1056, 0.1154, 1.032e-07, 0.1794, 0.007219, 0.1793, 0.05035, 0.1093, 0.03746, 0.1799, 0.5242, 0.1817, 0.56, 0.1103, 0.5735, 0.1075, 0.5327, 0.9169, 0.3948, 0.9615, 0.3961, 0.9754, 0.4632, 0.9283, 0.466, 0.1181, 0.2511, 0.1853, 0.2503, 0.1857, 0.323, 0.1183, 0.3241, 0.4612, 0.5478, 0.4616, 0.5772, 0.403, 0.5754, 0.3969, 0.5262, 0.9326, 0.1178, 0.9751, 0.1173, 0.9722, 0.1788, 0.9286, 0.176, 0.8681, 0.4038, 0.8748, 0.4617, 0.8367, 0.4607, 0.83, 0.4034, 0.3997, 0.001035, 0.4617, 0.0, 0.461, 0.02848, 0.4028, 0.02736, 0.3968, 0.2502, 0.4651, 0.2553, 0.4706, 0.3224, 0.3985, 0.3216, 0.6591, 0.4618, 0.6672, 0.4041, 0.6983, 0.4044, 0.6903, 0.4615, 0.000365, 0.4625, 0.005619, 0.4, 0.05414, 0.3988, 0.04726, 0.4709, 0.6181, 0.4041, 0.6262, 0.4618, 0.595, 0.4615, 0.587, 0.4044, 0.7533, 0.405, 0.7638, 0.4624, 0.7351, 0.4633, 0.7247, 0.4065, 0.3267, 0.3914, 0.3263, 0.4585, 0.2546, 0.4612, 0.255, 0.3922, 0.1146, 0.3971, 0.1835, 0.395, 0.181, 0.4666, 0.1116, 0.4698, 0.3989, 0.393, 0.472, 0.397, 0.4691, 0.4673, 0.3979, 0.4616, 0.6262, 0.1155, 0.6181, 0.1732, 0.587, 0.1729, 0.595, 0.1157, 0.7204, 0.1178, 0.7491, 0.1163, 0.7435, 0.1743, 0.7149, 0.1753, 0.327, 0.1107, 0.3267, 0.1785, 0.2542, 0.1798, 0.2532, 0.1129, 0.6672, 0.1732, 0.6591, 0.1155, 0.6903, 0.1157, 0.6983, 0.1729, 0.05517, 0.1778, 0.007787, 0.1771, 0.0005122, 0.1135, 0.04498, 0.1064, 0.1111, 0.1075, 0.1805, 0.1116, 0.1815, 0.1786, 0.1146, 0.1784, 0.4021, 0.1115, 0.4611, 0.1151, 0.4611, 0.1727, 0.3985, 0.1757, 0.8488, 0.1056, 0.8541, 0.02804, 0.894, 0.02902, 0.8808, 0.1067, 0.7795, 0.5484, 0.7882, 0.548, 0.7918, 0.5767, 0.7831, 0.5771, 0.4612, 0.5478, 0.5482, 0.5484, 0.5484, 0.5773, 0.4616, 0.5772, 0.6383, 0.5484, 0.647, 0.5484, 0.647, 0.5773, 0.6383, 0.5773, 0.6903, 0.4615, 0.6801, 0.5487, 0.647, 0.5484, 0.6591, 0.4618, 0.595, 0.1157, 0.6052, 0.02859, 0.6383, 0.02886, 0.6262, 0.1155, 0.6383, 0.0, 0.647, 0.0, 0.647, 0.02886, 0.6383, 0.02886, 0.9326, 0.1178, 0.9397, 0.03036, 0.9834, 0.03027, 0.9751, 0.1173, 0.1093, 0.03746, 0.02826, 0.02838, 0.02893, 0.00012, 0.1154, 1.032e-07, 0.7662, 0.02894, 0.7575, 0.02931, 0.7586, 0.000369, 0.7673, 0.0, 0.7204, 0.1178, 0.7268, 0.03034, 0.7575, 0.02931, 0.7491, 0.1163, 0.04726, 0.4709, 0.02819, 0.5484, 0.0, 0.5485, 0.000365, 0.4625, 0.83, 0.4034, 0.8235, 0.3224, 0.8655, 0.3253, 0.8681, 0.4038, 0.1799, 0.5242, 0.2539, 0.5191, 0.2536, 0.5551, 0.1817, 0.56, 0.9169, 0.3948, 0.9202, 0.3239, 0.9697, 0.3241, 0.9615, 0.3961, 0.4028, 0.02736, 0.327, 0.04915, 0.3257, 0.01652, 0.3997, 0.001035, 0.2532, 0.1129, 0.2524, 0.05551, 0.327, 0.04915, 0.327, 0.1107, 0.9948, 0.3221, 0.9697, 0.3241, 0.9661, 0.2526, 0.9935, 0.2496, 0.9153, 0.3267, 0.8655, 0.3253, 0.869, 0.2528, 0.9098, 0.2543, 0.6983, 0.1729, 0.7085, 0.26, 0.6793, 0.2598, 0.6672, 0.1732, 0.587, 0.4044, 0.5769, 0.3172, 0.606, 0.3175, 0.6181, 0.4041, 0.7247, 0.4065, 0.7109, 0.3199, 0.7376, 0.319, 0.7533, 0.405, 0.05517, 0.1778, 0.05929, 0.2513, 0.01193, 0.2525, 0.007787, 0.1771, 0.255, 0.3922, 0.256, 0.3209, 0.3267, 0.3202, 0.3267, 0.3914, 0.3985, 0.3216, 0.3267, 0.3202, 0.3266, 0.2495, 0.3968, 0.2502, 0.1183, 0.3241, 0.05804, 0.3245, 0.05929, 0.2513, 0.1181, 0.2511, 0.8145, 0.3228, 0.7376, 0.319, 0.7352, 0.2614, 0.8156, 0.251, 0.606, 0.2598, 0.6793, 0.2598, 0.6793, 0.3175, 0.606, 0.3175, 0.8243, 0.252, 0.8356, 0.1769, 0.8744, 0.1796, 0.869, 0.2528, 0.2524, 0.05551, 0.1793, 0.05035, 0.1794, 0.007219, 0.2525, 0.02072, 0.02819, 0.5484, 0.1075, 0.5327, 0.1103, 0.5735, 0.02886, 0.5773, 0.9417, 0.5489, 0.9283, 0.466, 0.9754, 0.4632, 0.9854, 0.5483, 0.256, 0.3209, 0.1857, 0.323, 0.1853, 0.2503, 0.2556, 0.25, 0.1111, 0.1075, 0.1093, 0.03746, 0.1793, 0.05035, 0.1805, 0.1116, 0.9112, 0.1824, 0.8744, 0.1796, 0.8808, 0.1067, 0.9169, 0.1111, 0.1146, 0.3971, 0.1183, 0.3241, 0.1857, 0.323, 0.1835, 0.395, 1.0, 0.4608, 0.9754, 0.4632, 0.9615, 0.3961, 0.9978, 0.3963, 0.3256, 0.5172, 0.3969, 0.5262, 0.403, 0.5754, 0.3258, 0.5617, 0.9213, 0.2532, 0.9286, 0.176, 0.9722, 0.1788, 0.9661, 0.2526, 0.845, 0.548, 0.8367, 0.4607, 0.8748, 0.4617, 0.8849, 0.5485, 0.5483, 0.02838, 0.461, 0.02848, 0.4617, 0.0, 0.5484, 0.0001199, 0.5477, 0.3167, 0.4706, 0.3224, 0.4651, 0.2553, 0.5477, 0.2595, 0.4021, 0.1115, 0.4028, 0.02736, 0.461, 0.02848, 0.4611, 0.1151, 1.0, 0.177, 0.9722, 0.1788, 0.9751, 0.1173, 0.9987, 0.1155, 0.3989, 0.393, 0.3985, 0.3216, 0.4706, 0.3224, 0.472, 0.397, 0.9063, 0.4622, 0.8748, 0.4617, 0.8681, 0.4038, 0.9169, 0.4039, 0.7085, 0.3172, 0.6983, 0.4044, 0.6672, 0.4041, 0.6793, 0.3175, 0.05804, 0.3245, 0.05414, 0.3988, 0.005619, 0.4, 0.008238, 0.3242, 0.6052, 0.5487, 0.595, 0.4615, 0.6262, 0.4618, 0.6383, 0.5484, 0.7489, 0.5499, 0.7351, 0.4633, 0.7638, 0.4624, 0.7795, 0.5484, 0.2539, 0.5191, 0.2546, 0.4612, 0.3263, 0.4585, 0.3256, 0.5172, 0.1075, 0.5327, 0.1116, 0.4698, 0.181, 0.4666, 0.1799, 0.5242, 0.3969, 0.5262, 0.3979, 0.4616, 0.4691, 0.4673, 0.4612, 0.5478, 0.5479, 0.4612, 0.4691, 0.4673, 0.472, 0.397, 0.5478, 0.4039, 0.2546, 0.4612, 0.181, 0.4666, 0.1835, 0.395, 0.255, 0.3922, 0.6181, 0.4041, 0.6672, 0.4041, 0.6591, 0.4618, 0.6262, 0.4618, 0.3979, 0.4616, 0.3263, 0.4585, 0.3267, 0.3914, 0.3989, 0.393, 0.1116, 0.4698, 0.04726, 0.4709, 0.05414, 0.3988, 0.1146, 0.3971, 0.7985, 0.4616, 0.7638, 0.4624, 0.7533, 0.405, 0.8099, 0.3988, 0.5769, 0.26, 0.587, 0.1729, 0.6181, 0.1732, 0.606, 0.2598, 0.7085, 0.2628, 0.7149, 0.1753, 0.7435, 0.1743, 0.7352, 0.2614, 0.2556, 0.25, 0.2542, 0.1798, 0.3267, 0.1785, 0.3266, 0.2495, 0.6801, 0.02859, 0.6903, 0.1157, 0.6591, 0.1155, 0.647, 0.02886, 0.8014, 0.02717, 0.8235, 0.1045, 0.7851, 0.1129, 0.7662, 0.02894, 0.1181, 0.2511, 0.1146, 0.1784, 0.1815, 0.1786, 0.1853, 0.2503, 0.3968, 0.2502, 0.3985, 0.1757, 0.4611, 0.1727, 0.4651, 0.2553, 0.5479, 0.1725, 0.4611, 0.1727, 0.4611, 0.1151, 0.548, 0.1154, 0.2542, 0.1798, 0.1815, 0.1786, 0.1805, 0.1116, 0.2532, 0.1129, 0.8045, 0.1758, 0.7435, 0.1743, 0.7491, 0.1163, 0.7851, 0.1129, 0.1146, 0.1784, 0.05517, 0.1778, 0.04498, 0.1064, 0.1111, 0.1075, 0.3985, 0.1757, 0.3267, 0.1785, 0.327, 0.1107, 0.4021, 0.1115, 0.6262, 0.1155, 0.6591, 0.1155, 0.6672, 0.1732, 0.6181, 0.1732])
me_cube_007.materials.append(mat_material_001)
me_cube_007.use_remesh_fix_poles = True
me_cube_007.use_remesh_preserve_attributes = False
me_cube_007.use_mirror_vertex_groups = False
me_cube_007.update()
me_cube_008 = bpy.data.meshes.new('Cube.008')
me_cube_008.from_pydata([(1.985, -0.6963, -0.06587), (2.043, -0.6697, -0.04391), (1.956, -0.7424, -0.04612), (1.972, -0.6867, 0.004884), (1.947, -0.7378, -0.01608), (2.036, -0.6662, -0.01413), (2.042, 0.7557, 0.005098), (2.042, 0.7857, 0.03414), (2.072, 0.7557, 0.03535), (2.044, 0.7556, 0.1042), (2.072, 0.7557, 0.07631), (2.043, 0.7856, 0.07516), (0.0, 0.7548, -0.05121), (0.0, 0.7848, -0.02121), (0.0, 0.7548, 0.05121), (0.0, 0.7848, 0.02121), (0.006723, -0.7499, -0.02692), (0.006871, -0.7798, 0.003611), (0.006544, -0.75, 0.07485), (0.006794, -0.7798, 0.04575), (0.3458, 0.7848, -0.02121), (0.6916, 0.7848, -0.02121), (1.037, 0.7848, -0.02121), (1.383, 0.7848, -0.02121), (1.721, 0.785, -0.007102), (0.3458, 0.7548, 0.05121), (0.6916, 0.7536, 0.05248), (1.037, 0.7548, 0.05121), (1.383, 0.7548, 0.05121), (1.721, 0.755, 0.06443), (0.3507, -0.7512, -0.03361), (0.6916, -0.754, -0.04911), (1.037, -0.7548, -0.05121), (1.383, -0.7548, -0.05121), (1.731, -0.7632, -0.06849), (0.3507, -0.7812, 0.039), (0.6916, -0.7848, 0.02142), (1.037, -0.7848, 0.02121), (1.383, -0.7848, 0.02121), (1.731, -0.793, 0.004198), (1.721, 0.755, -0.03676), (1.383, 0.7548, -0.05121), (1.037, 0.7548, -0.05121), (0.6916, 0.7546, -0.05081), (0.3458, 0.7548, -0.05121), (1.721, 0.785, 0.03481), (1.383, 0.7848, 0.02121), (1.037, 0.7848, 0.02121), (0.6916, 0.7848, 0.02121), (0.3458, 0.7848, 0.02121), (1.731, -0.7931, -0.03828), (1.383, -0.7848, -0.02121), (1.037, -0.7848, -0.02121), (0.6916, -0.7848, -0.02121), (0.3508, -0.7812, -0.003206), (1.731, -0.7631, 0.03408), (1.383, -0.7548, 0.05121), (1.037, -0.7548, 0.05121), (0.6917, -0.7488, 0.05735), (0.3505, -0.7512, 0.06845), (2.077, -0.511, -0.06731), (2.075, -0.2518, -0.05169), (2.075, -2.98e-07, -0.05121), (2.074, 0.2516, -0.04927), (2.055, 0.5037, -0.01676), (2.084, 0.5037, 0.01339), (2.104, 0.2516, -0.01924), (2.105, -2.98e-07, -0.02121), (2.105, -0.2518, -0.02155), (2.107, -0.5105, -0.03629), (2.056, 0.5037, 0.08353), (2.074, 0.2516, 0.05275), (2.075, -2.98e-07, 0.05121), (2.075, -0.2518, 0.05075), (2.077, -0.5109, 0.03525), (2.107, -0.5105, 0.00618), (2.105, -0.2518, 0.02087), (2.105, -2.98e-07, 0.02121), (2.104, 0.2516, 0.023), (2.085, 0.5037, 0.05491), (0.0, 0.5032, -0.05121), (-7.805e-05, 0.2516, -0.04966), (0.0, -2.98e-07, -0.05121), (0.0, -0.2516, -0.05121), (0.002939, -0.501, -0.04059), (0.0, 0.5032, 0.05121), (-0.0004055, 0.2518, 0.05922), (-0.0004204, 3.89e-05, 0.05519), (0.0, -0.2516, 0.05121), (0.00284, -0.5011, 0.06147), (1.726, 0.5033, 0.0567), (1.729, 0.2516, 0.05121), (1.729, -2.98e-07, 0.05121), (1.729, -0.2516, 0.05121), (1.73, -0.5081, 0.04101), (1.383, 0.5032, 0.05121), (1.383, 0.2516, 0.05121), (1.383, -2.98e-07, 0.05121), (1.383, -0.2516, 0.05121), (1.383, -0.5032, 0.05121), (1.038, 0.5035, 0.05587), (1.04, 0.2548, 0.1185), (1.04, 0.001717, 0.141), (1.04, -0.2518, 0.1316), (1.04, -0.506, 0.1106), (0.6923, 0.5068, 0.111), (0.6931, 0.256, 0.1506), (0.6926, 0.002785, 0.1518), (0.6924, -0.2505, 0.1542), (0.6926, -0.5037, 0.1375), (0.3448, 0.5055, 0.1029), (0.3449, 0.2562, 0.1377), (0.3444, 0.003526, 0.1505), (0.3434, -0.2511, 0.1406), (0.3455, -0.5032, 0.1262), (0.3444, 0.5058, 0.01921), (0.3446, 0.2579, 0.0688), (0.3439, 0.004603, 0.08608), (0.3423, -0.2516, 0.07176), (0.3456, -0.5044, 0.05235), (0.6925, 0.5089, 0.03608), (0.6938, 0.2581, 0.09163), (0.6932, 0.003592, 0.09279), (0.6929, -0.2512, 0.0946), (0.6932, -0.5071, 0.06583), (1.037, 0.5032, -0.05111), (1.041, 0.2566, 0.04791), (1.042, 0.002229, 0.08041), (1.042, -0.2524, 0.06732), (1.041, -0.508, 0.03313), (1.383, 0.5032, -0.05121), (1.383, 0.2516, -0.05121), (1.383, -2.98e-07, -0.05121), (1.383, -0.2516, -0.05121), (1.383, -0.5032, -0.05121), (1.725, 0.5033, -0.04496), (1.729, 0.2516, -0.05121), (1.729, -2.98e-07, -0.05121), (1.729, -0.2516, -0.05121), (1.73, -0.5082, -0.06151)], [], [(69, 75, 5, 1), (24, 45, 11, 7), (0, 1, 2), (3, 4, 5), (6, 7, 8), (9, 10, 11), (29, 9, 11, 45), (10, 8, 7, 11), (64, 6, 8, 65), (74, 3, 5, 75), (4, 2, 1, 5), (34, 0, 2, 50), (139, 60, 0, 34), (59, 18, 19, 35), (44, 12, 13, 20), (114, 89, 18, 59), (54, 35, 19, 17), (2, 4, 39, 50), (50, 39, 38, 51), (51, 38, 37, 52), (52, 37, 36, 53), (53, 36, 35, 54), (74, 94, 55, 3), (94, 99, 56, 55), (99, 104, 57, 56), (104, 109, 58, 57), (109, 114, 59, 58), (6, 40, 24, 7), (40, 41, 23, 24), (41, 42, 22, 23), (42, 43, 21, 22), (43, 44, 20, 21), (3, 55, 39, 4), (55, 56, 38, 39), (56, 57, 37, 38), (57, 58, 36, 37), (58, 59, 35, 36), (84, 119, 30, 16), (119, 124, 31, 30), (124, 129, 32, 31), (129, 134, 33, 32), (134, 139, 34, 33), (16, 30, 54, 17), (30, 31, 53, 54), (31, 32, 52, 53), (32, 33, 51, 52), (33, 34, 50, 51), (14, 25, 49, 15), (25, 26, 48, 49), (26, 27, 47, 48), (27, 28, 46, 47), (28, 29, 45, 46), (13, 15, 49, 20), (20, 49, 48, 21), (21, 48, 47, 22), (22, 47, 46, 23), (23, 46, 45, 24), (41, 40, 135, 130), (130, 135, 136, 131), (131, 136, 137, 132), (132, 137, 138, 133), (133, 138, 139, 134), (42, 41, 130, 125), (125, 130, 131, 126), (126, 131, 132, 127), (127, 132, 133, 128), (128, 133, 134, 129), (43, 42, 125, 120), (120, 125, 126, 121), (121, 126, 127, 122), (122, 127, 128, 123), (123, 128, 129, 124), (44, 43, 120, 115), (115, 120, 121, 116), (116, 121, 122, 117), (117, 122, 123, 118), (118, 123, 124, 119), (12, 44, 115, 80), (80, 115, 116, 81), (81, 116, 117, 82), (82, 117, 118, 83), (83, 118, 119, 84), (26, 25, 110, 105), (105, 110, 111, 106), (106, 111, 112, 107), (107, 112, 113, 108), (108, 113, 114, 109), (27, 26, 105, 100), (100, 105, 106, 101), (101, 106, 107, 102), (102, 107, 108, 103), (103, 108, 109, 104), (28, 27, 100, 95), (95, 100, 101, 96), (96, 101, 102, 97), (97, 102, 103, 98), (98, 103, 104, 99), (29, 28, 95, 90), (90, 95, 96, 91), (91, 96, 97, 92), (92, 97, 98, 93), (93, 98, 99, 94), (9, 29, 90, 70), (70, 90, 91, 71), (71, 91, 92, 72), (72, 92, 93, 73), (73, 93, 94, 74), (25, 14, 85, 110), (110, 85, 86, 111), (111, 86, 87, 112), (112, 87, 88, 113), (113, 88, 89, 114), (40, 6, 64, 135), (135, 64, 63, 136), (136, 63, 62, 137), (137, 62, 61, 138), (138, 61, 60, 139), (9, 70, 79, 10), (70, 71, 78, 79), (71, 72, 77, 78), (72, 73, 76, 77), (73, 74, 75, 76), (0, 60, 69, 1), (60, 61, 68, 69), (61, 62, 67, 68), (62, 63, 66, 67), (63, 64, 65, 66), (8, 10, 79, 65), (65, 79, 78, 66), (66, 78, 77, 67), (67, 77, 76, 68), (68, 76, 75, 69)])
me_cube_008.polygons.foreach_set('use_smooth', [True] * 132)
_uv = me_cube_008.uv_layers.new(name='UVMap')
_uv.uv.foreach_set('vector', [0.978, 0.3673, 0.9902, 0.3667, 0.9866, 0.4129, 0.978, 0.4142, 0.9503, 0.4987, 0.9625, 0.4989, 0.973, 0.5924, 0.9611, 0.592, 0.4853, 0.5688, 0.4931, 0.5864, 0.4721, 0.5615, 0.03069, 0.03923, 0.01585, 0.0464, 0.03656, 0.02041, 0.9063, 0.5877, 0.9151, 0.5891, 0.9064, 0.5976, 0.4488, 0.01765, 0.4488, 0.009312, 0.4575, 0.0178, 0.4487, 0.1111, 0.4488, 0.01765, 0.4575, 0.0178, 0.4574, 0.1111, 0.9732, 0.6009, 0.9614, 0.6005, 0.9611, 0.592, 0.973, 0.5924, 0.8333, 0.5906, 0.9063, 0.5877, 0.9064, 0.5976, 0.8334, 0.6004, 0.08163, 0.008674, 0.03069, 0.03923, 0.03656, 0.02041, 0.0817, 0.0, 0.9306, 0.5626, 0.9393, 0.5654, 0.9377, 0.5912, 0.9291, 0.5892, 0.466, 0.4961, 0.4853, 0.5688, 0.4721, 0.5615, 0.4575, 0.4974, 0.5399, 0.496, 0.539, 0.5951, 0.4853, 0.5688, 0.466, 0.4961, 0.01293, 0.5091, 0.01347, 0.6088, 0.004777, 0.6087, 0.004193, 0.509, 0.9063, 0.09914, 0.9063, 0.0, 0.9151, 0.001259, 0.9151, 0.1004, 0.0849, 0.5104, 0.08557, 0.6097, 0.01347, 0.6088, 0.01293, 0.5091, 0.9383, 0.09994, 0.926, 0.09962, 0.9265, 0.0, 0.9387, 0.0003246, 0.9393, 0.5654, 0.9306, 0.5626, 0.9265, 0.4995, 0.9388, 0.4998, 0.9388, 0.4998, 0.9265, 0.4995, 0.924, 0.3987, 0.9363, 0.399, 0.9363, 0.399, 0.924, 0.3987, 0.9264, 0.2985, 0.9387, 0.2989, 0.9387, 0.2989, 0.9264, 0.2985, 0.9288, 0.1984, 0.9411, 0.1987, 0.9411, 0.1987, 0.9288, 0.1984, 0.926, 0.09962, 0.9383, 0.09994, 0.08163, 0.008674, 0.08263, 0.1091, 0.00873, 0.109, 0.03069, 0.03923, 0.08263, 0.1091, 0.08425, 0.2097, 0.01134, 0.2098, 0.00873, 0.109, 0.08425, 0.2097, 0.08371, 0.3093, 0.01151, 0.31, 0.01134, 0.2098, 0.08371, 0.3093, 0.08462, 0.4099, 0.01345, 0.4102, 0.01151, 0.31, 0.08462, 0.4099, 0.0849, 0.5104, 0.01293, 0.5091, 0.01345, 0.4102, 0.9063, 0.5877, 0.9061, 0.4939, 0.9149, 0.4952, 0.9151, 0.5891, 0.9061, 0.4939, 0.906, 0.3966, 0.9148, 0.3978, 0.9149, 0.4952, 0.906, 0.3966, 0.9061, 0.2974, 0.9149, 0.2987, 0.9148, 0.3978, 0.9061, 0.2974, 0.9061, 0.1983, 0.915, 0.1995, 0.9149, 0.2987, 0.9061, 0.1983, 0.9063, 0.09914, 0.9151, 0.1004, 0.915, 0.1995, 0.03069, 0.03923, 0.00873, 0.109, 0.0, 0.109, 0.01585, 0.0464, 0.9177, 0.4995, 0.9151, 0.3988, 0.924, 0.3987, 0.9265, 0.4995, 0.9151, 0.3988, 0.9176, 0.2986, 0.9264, 0.2985, 0.924, 0.3987, 0.9176, 0.2986, 0.9182, 0.1985, 0.9288, 0.1984, 0.9264, 0.2985, 0.9182, 0.1985, 0.9174, 0.09964, 0.926, 0.09962, 0.9288, 0.1984, 0.5425, 0.001697, 0.5418, 0.1039, 0.4699, 0.1018, 0.4704, 0.00344, 0.5418, 0.1039, 0.541, 0.2041, 0.469, 0.1989, 0.4699, 0.1018, 0.541, 0.2041, 0.5405, 0.3024, 0.4686, 0.2979, 0.469, 0.1989, 0.5405, 0.3024, 0.5415, 0.397, 0.4686, 0.3971, 0.4686, 0.2979, 0.5415, 0.397, 0.5399, 0.496, 0.466, 0.4961, 0.4686, 0.3971, 0.9474, 0.0007873, 0.9469, 0.1004, 0.9383, 0.09994, 0.9387, 0.0003246, 0.4699, 0.1018, 0.469, 0.1989, 0.4601, 0.2, 0.4613, 0.1031, 0.469, 0.1989, 0.4686, 0.2979, 0.4601, 0.2992, 0.4601, 0.2, 0.9472, 0.2994, 0.9448, 0.3995, 0.9363, 0.399, 0.9387, 0.2989, 0.9448, 0.3995, 0.9474, 0.5003, 0.9388, 0.4998, 0.9363, 0.399, 0.9732, 0.0002504, 0.972, 0.1005, 0.9633, 0.1004, 0.9646, 0.0001489, 0.972, 0.1005, 0.9712, 0.2007, 0.9621, 0.2006, 0.9633, 0.1004, 0.9712, 0.2007, 0.9696, 0.3009, 0.9609, 0.3008, 0.9621, 0.2006, 0.9696, 0.3009, 0.9684, 0.4011, 0.9597, 0.401, 0.9609, 0.3008, 0.4488, 0.209, 0.4487, 0.1111, 0.4574, 0.1111, 0.4575, 0.209, 0.9523, 0.0, 0.9646, 0.0001489, 0.9633, 0.1004, 0.951, 0.1002, 0.951, 0.1002, 0.9633, 0.1004, 0.9621, 0.2006, 0.9498, 0.2004, 0.9498, 0.2004, 0.9621, 0.2006, 0.9609, 0.3008, 0.9486, 0.3006, 0.9486, 0.3006, 0.9609, 0.3008, 0.9597, 0.401, 0.9474, 0.4008, 0.9474, 0.4008, 0.9597, 0.401, 0.9625, 0.4989, 0.9503, 0.4987, 0.906, 0.3966, 0.9061, 0.4939, 0.8331, 0.495, 0.8331, 0.3966, 0.8331, 0.3966, 0.8331, 0.495, 0.7601, 0.4959, 0.7602, 0.3967, 0.7602, 0.3967, 0.7601, 0.4959, 0.6872, 0.496, 0.6873, 0.3968, 0.6873, 0.3968, 0.6872, 0.496, 0.6143, 0.496, 0.6144, 0.3969, 0.6144, 0.3969, 0.6143, 0.496, 0.5399, 0.496, 0.5415, 0.397, 0.9061, 0.2974, 0.906, 0.3966, 0.8331, 0.3966, 0.8332, 0.2975, 0.8332, 0.2975, 0.8331, 0.3966, 0.7602, 0.3967, 0.7621, 0.3029, 0.7621, 0.3029, 0.7602, 0.3967, 0.6873, 0.3968, 0.6885, 0.3045, 0.6885, 0.3045, 0.6873, 0.3968, 0.6144, 0.3969, 0.6147, 0.304, 0.6147, 0.304, 0.6144, 0.3969, 0.5415, 0.397, 0.5405, 0.3024, 0.9061, 0.1983, 0.9061, 0.2974, 0.8332, 0.2975, 0.8352, 0.2023, 0.8352, 0.2023, 0.8332, 0.2975, 0.7621, 0.3029, 0.7628, 0.2051, 0.7628, 0.2051, 0.7621, 0.3029, 0.6885, 0.3045, 0.689, 0.2051, 0.689, 0.2051, 0.6885, 0.3045, 0.6147, 0.304, 0.6152, 0.2051, 0.6152, 0.2051, 0.6147, 0.304, 0.5405, 0.3024, 0.541, 0.2041, 0.9063, 0.09914, 0.9061, 0.1983, 0.8352, 0.2023, 0.8343, 0.1018, 0.8343, 0.1018, 0.8352, 0.2023, 0.7628, 0.2051, 0.7627, 0.104, 0.7627, 0.104, 0.7628, 0.2051, 0.689, 0.2051, 0.6894, 0.1046, 0.6894, 0.1046, 0.689, 0.2051, 0.6152, 0.2051, 0.6151, 0.1037, 0.6151, 0.1037, 0.6152, 0.2051, 0.541, 0.2041, 0.5418, 0.1039, 0.9063, 0.0, 0.9063, 0.09914, 0.8343, 0.1018, 0.8334, 8.119e-05, 0.8334, 8.119e-05, 0.8343, 0.1018, 0.7627, 0.104, 0.7605, 0.0002056, 0.7605, 0.0002056, 0.7627, 0.104, 0.6894, 0.1046, 0.6876, 0.0002436, 0.6876, 0.0002436, 0.6894, 0.1046, 0.6151, 0.1037, 0.6147, 0.0003247, 0.6147, 0.0003247, 0.6151, 0.1037, 0.5418, 0.1039, 0.5425, 0.001697, 0.4488, 0.4095, 0.4493, 0.5097, 0.3772, 0.5101, 0.3774, 0.4094, 0.3774, 0.4094, 0.3772, 0.5101, 0.305, 0.5102, 0.3048, 0.4093, 0.3048, 0.4093, 0.305, 0.5102, 0.2318, 0.5105, 0.2314, 0.4096, 0.2314, 0.4096, 0.2318, 0.5105, 0.158, 0.5109, 0.158, 0.4098, 0.158, 0.4098, 0.158, 0.5109, 0.0849, 0.5104, 0.08462, 0.4099, 0.449, 0.3092, 0.4488, 0.4095, 0.3774, 0.4094, 0.3762, 0.3093, 0.3762, 0.3093, 0.3774, 0.4094, 0.3048, 0.4093, 0.3042, 0.3087, 0.3042, 0.3087, 0.3048, 0.4093, 0.2314, 0.4096, 0.2309, 0.3089, 0.2309, 0.3089, 0.2314, 0.4096, 0.158, 0.4098, 0.1574, 0.309, 0.1574, 0.309, 0.158, 0.4098, 0.08462, 0.4099, 0.08371, 0.3093, 0.4488, 0.209, 0.449, 0.3092, 0.3762, 0.3093, 0.3759, 0.2092, 0.3759, 0.2092, 0.3762, 0.3093, 0.3042, 0.3087, 0.303, 0.2093, 0.303, 0.2093, 0.3042, 0.3087, 0.2309, 0.3089, 0.2301, 0.2094, 0.2301, 0.2094, 0.2309, 0.3089, 0.1574, 0.309, 0.1572, 0.2095, 0.1572, 0.2095, 0.1574, 0.309, 0.08371, 0.3093, 0.08425, 0.2097, 0.4487, 0.1111, 0.4488, 0.209, 0.3759, 0.2092, 0.3758, 0.1099, 0.3758, 0.1099, 0.3759, 0.2092, 0.303, 0.2093, 0.3028, 0.1091, 0.3028, 0.1091, 0.303, 0.2093, 0.2301, 0.2094, 0.2299, 0.1092, 0.2299, 0.1092, 0.2301, 0.2094, 0.1572, 0.2095, 0.157, 0.1093, 0.157, 0.1093, 0.1572, 0.2095, 0.08425, 0.2097, 0.08263, 0.1091, 0.4488, 0.01765, 0.4487, 0.1111, 0.3758, 0.1099, 0.3758, 0.01425, 0.3758, 0.01425, 0.3758, 0.1099, 0.3028, 0.1091, 0.3026, 0.009123, 0.3026, 0.009123, 0.3028, 0.1091, 0.2299, 0.1092, 0.2297, 0.008988, 0.2297, 0.008988, 0.2299, 0.1092, 0.157, 0.1093, 0.1567, 0.0091, 0.1567, 0.0091, 0.157, 0.1093, 0.08263, 0.1091, 0.08163, 0.008674, 0.4493, 0.5097, 0.4495, 0.6099, 0.3766, 0.61, 0.3772, 0.5101, 0.3772, 0.5101, 0.3766, 0.61, 0.3038, 0.6103, 0.305, 0.5102, 0.305, 0.5102, 0.3038, 0.6103, 0.2308, 0.6104, 0.2318, 0.5105, 0.2318, 0.5105, 0.2308, 0.6104, 0.1579, 0.6104, 0.158, 0.5109, 0.158, 0.5109, 0.1579, 0.6104, 0.08557, 0.6097, 0.0849, 0.5104, 0.9061, 0.4939, 0.9063, 0.5877, 0.8333, 0.5906, 0.8331, 0.495, 0.8331, 0.495, 0.8333, 0.5906, 0.7601, 0.5948, 0.7601, 0.4959, 0.7601, 0.4959, 0.7601, 0.5948, 0.6871, 0.5951, 0.6872, 0.496, 0.6872, 0.496, 0.6871, 0.5951, 0.6142, 0.5952, 0.6143, 0.496, 0.6143, 0.496, 0.6142, 0.5952, 0.539, 0.5951, 0.5399, 0.496, 0.4488, 0.01765, 0.3758, 0.01425, 0.3757, 0.005784, 0.4488, 0.009312, 1.0, 0.07299, 0.9942, 0.1461, 0.9855, 0.1461, 0.9916, 0.07299, 0.9942, 0.1461, 0.9969, 0.2189, 0.9881, 0.2189, 0.9855, 0.1461, 0.9969, 0.2189, 1.0, 0.2917, 0.9912, 0.2917, 0.9881, 0.2189, 0.1567, 0.0091, 0.08163, 0.008674, 0.0817, 0.0, 0.1567, 0.0003974, 0.4853, 0.5688, 0.539, 0.5951, 0.5393, 0.605, 0.4931, 0.5864, 0.539, 0.5951, 0.6142, 0.5952, 0.6143, 0.605, 0.5393, 0.605, 0.6142, 0.5952, 0.6871, 0.5951, 0.6873, 0.605, 0.6143, 0.605, 0.6871, 0.5951, 0.7601, 0.5948, 0.7602, 0.6046, 0.6873, 0.605, 0.7601, 0.5948, 0.8333, 0.5906, 0.8334, 0.6004, 0.7602, 0.6046, 0.9828, 0.0005296, 0.9947, 0.0, 0.9916, 0.07299, 0.9796, 0.07352, 0.9796, 0.07352, 0.9916, 0.07299, 0.9855, 0.1461, 0.9732, 0.1466, 0.9732, 0.1466, 0.9855, 0.1461, 0.9881, 0.2189, 0.9759, 0.2194, 0.9759, 0.2194, 0.9881, 0.2189, 0.9912, 0.2917, 0.9789, 0.2922, 0.9789, 0.2922, 0.9912, 0.2917, 0.9902, 0.3667, 0.978, 0.3673])
me_cube_008.materials.append(mat_material_004)
me_cube_008.use_remesh_fix_poles = True
me_cube_008.use_remesh_preserve_attributes = False
me_cube_008.use_mirror_vertex_groups = False
me_cube_008.update()
me_cube_009 = bpy.data.meshes.new('Cube.009')
me_cube_009.from_pydata([(-1.0, -1.0, -1.0), (-1.161, -1.161, 0.4223), (-1.0, 1.0, -1.0), (-1.161, 1.161, 0.4223), (1.0, -1.0, -1.0), (1.161, -1.161, 0.4223), (-1.161, -1.161, 0.5903), (-1.161, 1.161, 0.5903), (1.161, 1.161, 0.5903), (1.161, -1.161, 0.5903), (-0.9165, -0.9165, 0.1086), (-0.9165, 0.9165, 0.1086), (0.9165, -0.9165, 0.1086)], [], [(10, 1, 3, 11), (12, 5, 1, 10), (3, 1, 6, 7), (8, 7, 6, 9), (1, 5, 9, 6), (4, 12, 10, 0), (0, 10, 11, 2)])
_uv = me_cube_009.uv_layers.new(name='UVMap')
_uv.uv.foreach_set('vector', [0.1142, 0.9473, 0.02851, 1.0, 0.02851, 0.5, 0.1142, 0.5527, 0.6017, 0.4473, 0.5361, 0.5, 0.5361, 0.0, 0.6017, 0.05267, 0.02851, 0.5, 0.02851, 1.0, 1.027e-07, 1.0, 0.0, 0.5, 0.5, 0.5, 5.133e-08, 0.5, 0.0, 5.133e-08, 0.5, 0.0, 0.5361, 0.0, 0.5361, 0.5, 0.5, 0.5, 0.5, 0.0, 0.8408, 0.4653, 0.6017, 0.4473, 0.6017, 0.05267, 0.8408, 0.0347, 0.2913, 0.9653, 0.1142, 0.9473, 0.1142, 0.5527, 0.2913, 0.5347])
me_cube_009.materials.append(mat_material_003)
me_cube_009.use_remesh_fix_poles = True
me_cube_009.use_remesh_preserve_attributes = False
me_cube_009.use_mirror_vertex_groups = False
me_cube_009.update()
me_cube = bpy.data.meshes.new('Cube')
me_cube.from_pydata([(-0.2891, -0.2891, -0.367), (-0.3786, -0.3786, 0.3786), (-0.2891, 0.2891, -0.367), (-0.3786, 0.3786, 0.3786), (0.2891, -0.2891, -0.367), (0.3786, -0.3786, 0.3786), (0.2891, 0.2891, -0.367), (0.3786, 0.3786, 0.3786), (-0.04587, -0.04587, 0.4906), (-0.04587, 0.04587, 0.4906), (0.04587, 0.04587, 0.4906), (0.04587, -0.04587, 0.4906), (-0.2892, -0.2892, 0.4906), (-0.2892, 0.2892, 0.4906), (0.2892, 0.2892, 0.4906), (0.2892, -0.2892, 0.4906), (-0.04587, -0.04587, 1.598), (-0.04587, 0.04587, 1.598), (0.04587, 0.04587, 1.598), (0.04587, -0.04587, 1.598)], [], [(0, 1, 3, 2), (2, 3, 7, 6), (6, 7, 5, 4), (4, 5, 1, 0), (7, 3, 13, 14), (8, 11, 19, 16), (5, 7, 14, 15), (3, 1, 12, 13), (1, 5, 15, 12), (8, 9, 13, 12), (9, 10, 14, 13), (10, 11, 15, 14), (11, 8, 12, 15), (10, 9, 17, 18), (11, 10, 18, 19), (9, 8, 16, 17)])
_uv = me_cube.uv_layers.new(name='UVMap')
_uv.uv.foreach_set('vector', [0.375, 0.0, 0.625, 0.0, 0.625, 0.25, 0.375, 0.25, 0.375, 0.25, 0.625, 0.25, 0.625, 0.5, 0.375, 0.5, 0.375, 0.5, 0.625, 0.5, 0.625, 0.75, 0.375, 0.75, 0.375, 0.75, 0.625, 0.75, 0.625, 1.0, 0.375, 1.0, 0.625, 0.5, 0.625, 0.25, 0.625, 0.25, 0.625, 0.5, 0.7698, 0.6448, 0.7302, 0.6448, 0.7302, 0.6448, 0.7698, 0.6448, 0.625, 0.75, 0.625, 0.5, 0.625, 0.5, 0.625, 0.75, 0.625, 0.25, 0.625, 0.0, 0.625, 0.0, 0.625, 0.25, 0.625, 1.0, 0.625, 0.75, 0.625, 0.75, 0.625, 1.0, 0.7698, 0.6448, 0.7698, 0.6052, 0.875, 0.5, 0.875, 0.75, 0.7698, 0.6052, 0.7302, 0.6052, 0.625, 0.5, 0.875, 0.5, 0.7302, 0.6052, 0.7302, 0.6448, 0.625, 0.75, 0.625, 0.5, 0.7302, 0.6448, 0.7698, 0.6448, 0.875, 0.75, 0.625, 0.75, 0.7302, 0.6052, 0.7698, 0.6052, 0.7698, 0.6052, 0.7302, 0.6052, 0.7302, 0.6448, 0.7302, 0.6052, 0.7302, 0.6052, 0.7302, 0.6448, 0.7698, 0.6052, 0.7698, 0.6448, 0.7698, 0.6448, 0.7698, 0.6052])
me_cube.use_remesh_fix_poles = True
me_cube.use_remesh_preserve_attributes = False
me_cube.use_mirror_vertex_groups = False
me_cube.update()
me_cylinder = bpy.data.meshes.new('Cylinder')
me_cylinder.from_pydata([(0.0, 1.0, -0.1034), (-7.634e-08, 0.5656, 1.163), (0.866, 0.5, -0.1034), (0.4898, 0.2828, 1.163), (0.866, -0.5, -0.1034), (0.4898, -0.2828, 1.163), (-8.742e-08, -1.0, -0.1034), (-1.258e-07, -0.5656, 1.163), (-0.866, -0.5, -0.1034), (-0.4898, -0.2828, 1.163), (-0.866, 0.5, -0.1034), (-0.4898, 0.2828, 1.163)], [], [(0, 1, 3, 2), (2, 3, 5, 4), (4, 5, 7, 6), (6, 7, 9, 8), (8, 9, 11, 10), (10, 11, 1, 0)])
_uv = me_cylinder.uv_layers.new(name='UVMap')
_uv.uv.foreach_set('vector', [1.0, 0.5, 1.0, 1.0, 0.8333, 1.0, 0.8333, 0.5, 0.8333, 0.5, 0.8333, 1.0, 0.6667, 1.0, 0.6667, 0.5, 0.6667, 0.5, 0.6667, 1.0, 0.5, 1.0, 0.5, 0.5, 0.5, 0.5, 0.5, 1.0, 0.3333, 1.0, 0.3333, 0.5, 0.3333, 0.5, 0.3333, 1.0, 0.1667, 1.0, 0.1667, 0.5, 0.1667, 0.5, 0.1667, 1.0, -8.941e-08, 1.0, -8.941e-08, 0.5])
me_cylinder.use_remesh_fix_poles = True
me_cylinder.use_remesh_preserve_attributes = False
me_cylinder.use_mirror_vertex_groups = False
me_cylinder.update()

# ---- objects
ob_plane = bpy.data.objects.new('Plane', me_plane)
ob_cube = bpy.data.objects.new('Cube', me_cube_001)
ob_camera = bpy.data.objects.new('Camera', cam_camera_001)
ob_cube_001 = bpy.data.objects.new('Cube.001', me_cube_002)
ob_cube_002 = bpy.data.objects.new('Cube.002', me_cube_003)
ob_cube_003 = bpy.data.objects.new('Cube.003', me_cube_004)
ob_cube_004 = bpy.data.objects.new('Cube.004', me_cube_005)
ob_cube_005 = bpy.data.objects.new('Cube.005', me_cube_007)
ob_cube_006 = bpy.data.objects.new('Cube.006', me_cube_008)
ob_cube_007 = bpy.data.objects.new('Cube.007', me_cube_009)
ob_cube_008 = bpy.data.objects.new('Cube.008', me_cube)
ob_lamptop = bpy.data.objects.new('LampTop', me_cylinder)

# ---- transforms, parenting, visibility, modifiers, constraints
ob_plane.location = (0.0, 10.0, 0.0)
ob_plane.rotation_euler = (1.571, 2.22e-16, 2.22e-16)
ob_plane.scale = (9.152, 9.152, 9.152)
ob_plane.lineart.crease_threshold = 0.0
ob_cube.location = (0.0, 0.0, 0.0)
ob_cube.lineart.crease_threshold = 0.0
ob_camera.location = (1.511, 0.518, 1.165)
ob_camera.rotation_euler = (1.543, -1.196e-07, 0.1047)
ob_camera.lineart.crease_threshold = 0.0
ob_cube_001.location = (0.0, 9.799, 1.278)
ob_cube_001.lineart.crease_threshold = 0.0
ob_cube_002.location = (2.065, 9.79, 1.278)
ob_cube_002.lineart.crease_threshold = 0.0
ob_cube_003.location = (-2.014, 9.79, 1.278)
ob_cube_003.lineart.crease_threshold = 0.0
ob_cube_004.location = (2.828e-16, 9.055, 1.273)
ob_cube_004.rotation_euler = (-1.057, -1.934e-16, 1.129e-16)
ob_cube_004.lineart.crease_threshold = 0.0
ob_cube_005.location = (-0.0184, 9.012, 1.649)
ob_cube_005.rotation_euler = (0.6976, 0.4914, -0.6595)
ob_cube_005.scale = (0.8819, 0.8819, 0.8819)
ob_cube_005.lineart.crease_threshold = 0.0
ob_cube_006.location = (0.01604, 3.029, 0.9275)
ob_cube_006.lineart.crease_threshold = 0.0
ob_cube_007.location = (3.834, 9.114, 0.1567)
ob_cube_007.lineart.crease_threshold = 0.0
ob_cube_008.location = (3.81, 8.963, 1.11)
ob_cube_008.lineart.crease_threshold = 0.0
ob_lamptop.location = (3.822, 8.96, 2.015)
ob_lamptop.lineart.crease_threshold = 0.0

# ---- collection membership
col_collection.objects.link(ob_plane)
col_collection.objects.link(ob_cube)
col_collection.objects.link(ob_camera)
col_collection.objects.link(ob_cube_001)
col_collection.objects.link(ob_cube_002)
col_collection.objects.link(ob_cube_003)
col_collection.objects.link(ob_cube_004)
col_collection.objects.link(ob_cube_005)
col_collection.objects.link(ob_cube_006)
col_collection.objects.link(ob_cube_007)
col_collection.objects.link(ob_cube_008)
col_collection.objects.link(ob_lamptop)

# ---- scene / render settings (as saved in the file)
scene.camera = ob_camera
scene.frame_start = 1; scene.frame_end = 250; scene.frame_set(1)
scene.render.engine = 'BLENDER_EEVEE_NEXT'
scene.cycles.use_denoising = False
scene.cycles.samples = 128
scene.cycles.sampling_pattern = 'TABULATED_SOBOL'
scene.cycles.use_adaptive_sampling = False
scene.cycles.use_light_tree = False
scene.view_settings.view_transform = 'Filmic'
bpy.context.view_layer.update()

# ---- added for rendering (the .blend has no usable light): sun
light_auto_sun = bpy.data.lights.new('AutoSun', 'SUN')
light_auto_sun.energy = 3.0
light_auto_sun.angle = 0.0523599
ob_auto_sun = bpy.data.objects.new('AutoSun', light_auto_sun)
scene.collection.objects.link(ob_auto_sun)
ob_auto_sun.rotation_euler = (0.872665, 0.174533, 0.523599)
bpy.context.view_layer.update()
